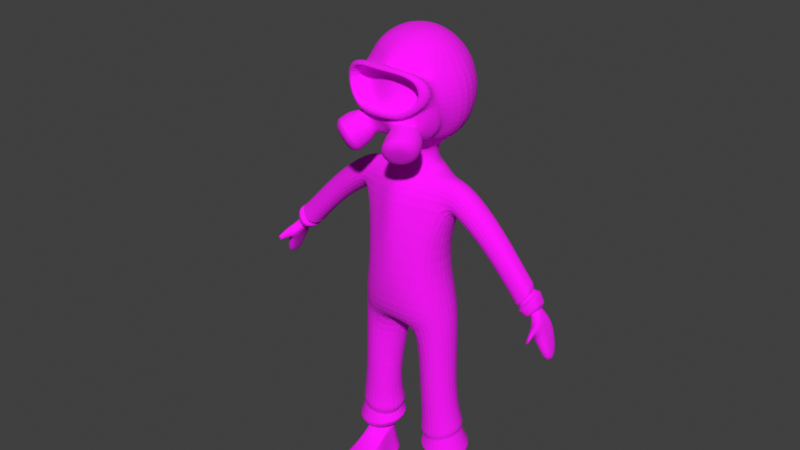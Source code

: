 # Source: Char.blend  (saved by Blender 2.93.21; exported with 4.5.12 LTS)
import bpy
from mathutils import Matrix  # noqa: F401  (used for matrix-valued properties, if any)

bpy.ops.wm.read_factory_settings(use_empty=True)
scene = bpy.context.scene
scene.name = 'Scene'

# ---- collections
col_collection = bpy.data.collections.new('Collection'); scene.collection.children.link(col_collection)

# ---- images (referenced by path relative to the original .blend; pixels are not part of the script)
import os
ASSET_DIR = os.environ.get("B2B_ASSET_DIR", "")  # directory of the original .blend (textures are referenced by path, not embedded)
HERE = os.path.dirname(os.path.abspath(__file__))  # packed textures are extracted next to this script under _unpacked/

def load_image(name, relpath, width, height, colorspace="sRGB"):
    """Load a texture the original file referenced (path relative to the .blend, or extracted next to this script)."""
    p = next((c for c in (os.path.join(HERE, relpath), os.path.join(ASSET_DIR, relpath)) if relpath and os.path.exists(c)), "")
    if p:
        img = bpy.data.images.load(p, check_existing=True)
        img.name = name
    else:  # same state as the original file: an image datablock whose file is absent (Cycles renders it pink)
        img = bpy.data.images.new(name, width, height)
        img.source = "FILE"
        img.filepath = "//" + (relpath or name)
    img.colorspace_settings.name = colorspace
    return img
img_endesga_32_8x_png = load_image('endesga-32-8x.png', 'endesga-32-8x.png', 1024, 1024, 'sRGB')

# ---- materials (node trees are filled in below, after node groups)
mat_base = bpy.data.materials.new('Base')
mat_base.use_transparent_shadow = False

# ---- material node trees
mat_base.use_nodes = True; mat_base.node_tree.nodes.clear()
_N = mat_base.node_tree.nodes; _L = mat_base.node_tree.links
n0 = _N.new('ShaderNodeBsdfPrincipled'); n0.name = 'Principled BSDF'; n0.location = (10, 300)
n0.distribution = 'GGX'
n0.subsurface_method = 'BURLEY'
n0.inputs[2].default_value = 1.0
n0.inputs[3].default_value = 1.45
n0.inputs[27].default_value = (0.0, 0.0, 0.0, 1.0)
n0.inputs[28].default_value = 1.0
n1 = _N.new('ShaderNodeOutputMaterial'); n1.name = 'Material Output'; n1.location = (300, 300)
n2 = _N.new('ShaderNodeTexImage'); n2.name = 'Image Texture'; n2.location = (-280, 280)
n2.image = img_endesga_32_8x_png
_L.new(n0.outputs[0], n1.inputs[0])
_L.new(n2.outputs[0], n0.inputs[0])
n1.is_active_output = True

# ---- world
world_world = bpy.data.worlds.new('World'); scene.world = world_world
world_world.use_nodes = True; world_world.node_tree.nodes.clear()
_N = world_world.node_tree.nodes; _L = world_world.node_tree.links
n0 = _N.new('ShaderNodeOutputWorld'); n0.name = 'World Output'; n0.location = (300, 300)
n1 = _N.new('ShaderNodeBackground'); n1.name = 'Background'; n1.location = (10, 300)
n1.inputs[0].default_value = (0.05088, 0.05088, 0.05088, 1.0)
_L.new(n1.outputs[0], n0.inputs[0])
n0.is_active_output = True
world_world.color = (0.05088, 0.05088, 0.05088)
world_world.use_sun_shadow = False
world_world.sun_shadow_jitter_overblur = 0.0

# ---- meshes
me_cylinder = bpy.data.meshes.new('Cylinder')
me_cylinder.from_pydata([(-0.0369, 0.9046, 3.786), (-0.02456, 0.8595, 5.432), (0.3699, 0.7775, 3.619), (0.2674, 0.8069, 5.663), (0.6793, 0.0, 3.727), (0.5974, 0.0, 5.772), (-0.6765, 0.0, 3.633), (-0.7529, 0.0, 5.652), (-0.3788, 0.7132, 3.72), (-0.4147, 0.704, 5.607), (0.1337, 0.6705, 4.618), (0.5503, 0.4934, 4.661), (0.7202, 0.0, 4.678), (-0.4617, 0.0, 4.555), (-0.2854, 0.4996, 4.575), (0.6179, 0.4505, 3.69), (0.472, 0.2755, 5.759), (0.6354, 0.2827, 4.67), (0.4996, 0.0, 3.404), (0.4679, 0.4262, 3.343), (0.1014, 0.0, 3.254), (0.07012, 0.1133, 3.247), (-0.5252, 0.5017, 3.581), (-0.5999, 0.4144, 5.669), (-0.4437, 0.3288, 4.542), (-0.4089, 0.2485, 3.175), (-0.593, 0.0, 3.256), (-0.01411, 0.9456, 2.065), (0.2739, 0.8689, 2.027), (-0.2558, 0.7673, 2.074), (0.3914, 0.5949, 1.989), (0.2499, 0.33, 1.98), (-0.2691, 0.4683, 2.049), (-0.04406, 0.2737, 2.007), (-0.1047, 0.9823, 0.6584), (0.09333, 0.9295, 0.6324), (-0.2709, 0.8597, 0.665), (0.1463, 0.7421, 0.6097), (0.07682, 0.559, 0.6004), (-0.2801, 0.6541, 0.6472), (-0.1253, 0.5202, 0.6185), (0.8698, 0.901, 0.3448), (0.9981, 0.7048, 0.3784), (0.89, 0.5448, 0.3476), (-0.1737, 1.087, 0.0122), (0.04372, 1.012, 0.0122), (-0.4104, 0.9123, 0.0122), (0.0202, 0.4839, 0.0122), (-0.4235, 0.6194, 0.0122), (-0.2031, 0.4288, 0.0122), (0.945, 1.011, 0.0122), (0.9232, 0.4175, 0.0122), (1.075, 0.7032, 0.01262), (0.5036, 0.922, 0.361), (0.4875, 0.7359, 0.3826), (0.4487, 0.5206, 0.3384), (0.5558, 1.123, 0.0122), (0.5253, 0.3657, 0.0122), (-0.3696, 0.6464, 0.2705), (-0.3597, 0.8699, 0.2818), (-0.2014, 0.5008, 0.2522), (-0.179, 1.003, 0.2776), (0.03633, 0.9458, 0.2611), (0.9462, 0.4851, 0.2575), (0.01838, 0.543, 0.2407), (0.925, 0.9403, 0.2427), (1.045, 0.6926, 0.2805), (0.5215, 1.049, 0.3068), (0.4929, 0.4172, 0.2778), (0.2232, 1.053, 0.7707), (0.3768, 0.7167, 0.7798), (-0.1493, 0.3156, 0.8616), (-0.4329, 0.553, 0.8727), (-0.4261, 0.9219, 0.8452), (-0.1341, 1.144, 0.7998), (0.211, 0.3885, 0.8202), (0.2549, 0.9471, 1.467), (-0.09741, 0.2875, 1.444), (-0.332, 0.8346, 1.519), (0.2283, 0.3499, 1.415), (0.3851, 0.6435, 1.425), (-0.3468, 0.5032, 1.491), (-0.06422, 1.032, 1.509), (0.113, 0.7395, 0.6431), (-0.2293, 0.6739, 0.6737), (-0.09714, 0.9213, 0.6822), (0.05211, 0.8815, 0.6626), (-0.1127, 0.5731, 0.6521), (-0.2224, 0.8289, 0.6871), (0.03967, 0.6023, 0.6385), (0.1088, 0.7407, 0.6104), (-0.2267, 0.6764, 0.6404), (-0.09718, 0.9189, 0.6486), (0.0491, 0.8799, 0.6295), (-0.1124, 0.5776, 0.6192), (-0.2199, 0.8283, 0.6535), (0.03691, 0.6062, 0.6058), (0.4364, 0.6935, 0.9059), (-0.4699, 0.5102, 1.01), (-0.1355, 1.172, 0.9284), (0.2645, 1.07, 0.8958), (-0.1525, 0.2445, 0.9975), (-0.4623, 0.9231, 0.9792), (0.2508, 0.3261, 0.9512), (0.2297, 0.9582, 1.267), (-0.1017, 0.3208, 1.135), (-0.3414, 0.831, 1.294), (0.2152, 0.3914, 1.12), (0.3627, 0.6751, 1.178), (-0.3494, 0.5165, 1.212), (-0.08366, 1.028, 1.318), (0.2644, 0.9776, 1.34), (-0.1356, 0.2313, 1.253), (-0.405, 0.8442, 1.386), (0.2359, 0.3053, 1.228), (0.4139, 0.6374, 1.266), (-0.4208, 0.4711, 1.323), (-0.1001, 1.07, 1.393), (0.32, 0.825, 2.792), (0.4281, 0.5139, 2.64), (-0.3921, 0.4844, 2.784), (-0.3149, 0.7413, 2.865), (-0.02506, 0.9259, 2.892), (0.1635, 0.2259, 2.589), (-0.2193, 0.2616, 2.568), (0.2281, 0.3455, 6.027), (0.3634, 0.0, 6.015), (-0.4252, 0.3455, 6.081), (-0.5605, 0.0, 6.093), (0.1335, 0.6996, 5.997), (-0.2412, 0.686, 5.973), (-0.02649, 0.9301, 5.35), (0.2761, 0.9857, 5.589), (-0.3524, 0.9355, 5.564), (0.1372, 1.025, 5.952), (-0.2512, 0.9943, 5.936), (0.004545, 1.366, 5.077), (0.2347, 1.485, 5.216), (-0.2406, 1.488, 5.239), (0.1324, 1.651, 5.435), (-0.1621, 1.671, 5.455), (0.01482, 2.348, 4.215), (0.1531, 2.41, 4.251), (-0.1235, 2.393, 4.246), (0.09343, 2.507, 4.379), (-0.07777, 2.499, 4.372), (0.07796, 2.548, 3.941), (0.2419, 2.53, 3.972), (-0.2056, 2.567, 3.945), (0.2083, 2.7, 4.133), (-0.1856, 2.674, 4.119), (0.06985, 2.709, 3.535), (0.2, 2.743, 3.567), (-0.09552, 2.709, 3.534), (0.1739, 2.843, 3.616), (-0.06232, 2.83, 3.598), (-0.1258, 2.56, 4.286), (0.1444, 2.575, 4.295), (0.2372, 2.452, 4.132), (0.03123, 2.461, 4.109), (-0.1806, 2.449, 4.155), (0.3796, 2.548, 4.023), (0.3673, 2.657, 4.121), (0.3378, 2.613, 4.237), (0.3296, 2.515, 4.147), (0.4945, 2.595, 4.029), (0.4987, 2.651, 4.067), (0.5178, 2.64, 4.122), (0.506, 2.587, 4.091), (-0.2049, 2.346, 4.249), (-0.132, 2.516, 4.45), (0.01605, 2.272, 4.192), (0.1409, 2.527, 4.458), (0.2359, 2.372, 4.254), (-0.2687, 2.206, 4.384), (0.01228, 2.125, 4.262), (0.1929, 2.468, 4.592), (-0.1558, 2.425, 4.633), (0.2954, 2.276, 4.314), (-0.06481, 2.484, 4.37), (0.1341, 2.407, 4.265), (-0.1042, 2.392, 4.261), (0.01504, 2.353, 4.234), (0.08269, 2.49, 4.375), (-0.1851, 2.155, 4.484), (0.007149, 2.104, 4.366), (0.1437, 2.366, 4.585), (-0.09661, 2.328, 4.645), (0.2031, 2.228, 4.383), (-0.2414, 2.054, 4.559), (0.006765, 2.01, 4.374), (0.1771, 2.374, 4.661), (-0.1276, 2.279, 4.764), (0.2517, 2.2, 4.383), (-0.2214, 2.018, 4.615), (0.007038, 1.97, 4.446), (0.1601, 2.298, 4.718), (-0.1203, 2.233, 4.807), (0.2314, 2.139, 4.467), (0.1064, 0.271, 6.128), (0.2041, 0.0, 6.12), (-0.3653, 0.271, 6.168), (-0.463, 0.0, 6.176), (0.0493, 0.2393, 6.454), (0.1262, 0.0, 6.451), (-0.3222, 0.2393, 6.468), (-0.3991, 0.0, 6.471), (-0.00934, 0.6962, 6.069), (-0.07833, 1.043, 5.989), (-0.01327, 1.679, 5.457), (0.008999, 2.504, 4.373), (0.01426, 2.684, 4.121), (0.0572, 2.848, 3.615), (0.01124, 2.567, 4.287), (0.006314, 2.523, 4.451), (0.02113, 2.447, 4.612), (0.009944, 2.488, 4.371), (0.02514, 2.351, 4.614), (0.027, 2.327, 4.712), (0.0223, 2.259, 4.76), (-0.09856, 0.4813, 6.054), (-0.1294, 0.369, 6.148), (-0.1364, 0.3164, 6.461), (-0.1246, 0.3954, 8.281), (-0.1246, 0.7198, 8.064), (-0.1246, 0.9366, 7.74), (-0.1246, 1.013, 7.357), (-0.1246, 0.9366, 6.974), (-0.1246, 0.7198, 6.65), (0.146, 0.2833, 8.281), (0.3754, 0.5127, 8.064), (0.4757, 0.6825, 7.755), (0.4798, 0.792, 7.418), (0.4787, 0.6744, 6.988), (0.3278, 0.5271, 6.665), (0.2581, 0.0, 8.281), (0.5825, 0.0, 8.064), (0.6866, 0.0, 7.892), (0.891, 0.0, 7.154), (0.4556, 0.0, 6.619), (-0.1246, 0.0, 8.357), (-0.5073, 0.0, 8.281), (-0.8317, 0.0, 8.064), (-1.048, 0.0, 7.74), (-1.125, 0.0, 7.357), (-1.045, 0.0, 6.959), (-0.8317, 0.0, 6.65), (-0.3952, 0.2833, 8.281), (-0.6246, 0.5127, 8.064), (-0.7779, 0.666, 7.74), (-0.8317, 0.7198, 7.357), (-0.7779, 0.666, 6.974), (-0.6246, 0.5127, 6.65), (0.5804, 0.5873, 7.736), (0.6104, 0.6356, 7.424), (0.7047, 0.0, 7.816), (0.8712, 0.0, 7.197), (0.4871, 0.6158, 7.711), (0.5298, 0.6586, 7.407), (0.6823, 0.0, 7.754), (0.8074, 0.0, 7.19), (0.4744, 0.4722, 7.616), (0.5024, 0.5001, 7.417), (0.6024, 0.0, 7.692), (0.6915, 0.0, 7.241), (0.7795, 0.3953, 7.139), (0.6435, 0.2938, 7.86), (0.4818, 0.2539, 8.064), (0.2036, 0.1423, 8.281), (0.7828, 0.358, 7.198), (0.6642, 0.2955, 7.797), (0.6967, 0.3809, 7.187), (0.5817, 0.2744, 7.782), (0.6185, 0.3084, 7.243), (0.5339, 0.2178, 7.674), (0.829, 0.0, 7.116), (0.4328, 0.4832, 6.728), (0.5506, 0.6009, 6.977), (0.5759, 0.6401, 7.248), (0.592, 0.0, 6.728), (0.7433, 0.393, 7.103), (0.8149, 0.2781, 7.063), (0.5392, 0.365, 6.721), (0.5157, 0.5243, 6.839), (0.6037, 0.5641, 7.013), (0.6565, 0.2063, 6.749), (0.7368, 0.4545, 7.113), (0.7792, 0.1676, 6.901), (0.7126, 0.0, 6.915), (0.9397, 0.3091, 7.067), (0.5681, 0.4297, 6.561), (0.5437, 0.6676, 6.715), (0.6655, 0.7304, 6.965), (0.7203, 0.1959, 6.617), (0.8417, 0.5709, 7.121), (0.8857, 0.1422, 6.843), (1.176, 0.387, 6.947), (0.7755, 0.512, 6.464), (0.7394, 0.7362, 6.636), (0.8662, 0.7914, 6.885), (0.9473, 0.2876, 6.499), (1.06, 0.636, 7.023), (1.125, 0.232, 6.714), (1.186, 0.4696, 6.814), (0.9195, 0.5529, 6.492), (0.8954, 0.7024, 6.606), (0.98, 0.7392, 6.772), (1.034, 0.4033, 6.515), (1.109, 0.6356, 6.865), (1.153, 0.3662, 6.658), (0.7565, 0.3855, 7.096), (0.819, 0.1197, 7.102), (0.5501, 0.5266, 6.898), (0.614, 0.5672, 7.135), (0.5007, 0.3888, 6.713), (0.62, 0.08495, 6.75), (0.7301, 0.08742, 6.918), (0.2134, 0.7897, 6.982), (0.6246, 0.7771, 7.827), (0.597, 0.8503, 7.475), (0.8289, 0.4821, 7.132), (0.7292, 0.3974, 7.938), (0.7688, 0.0, 7.931), (0.779, 0.6288, 7.746), (0.7517, 0.6755, 7.49), (0.8788, 0.426, 7.253), (0.8425, 0.4054, 7.848), (0.8753, 0.0, 7.841), (0.9652, 0.0, 7.252), (0.9585, 0.0, 7.147), (0.3872, 0.6417, 7.698), (0.2641, 0.4941, 6.699), (0.4205, 0.6151, 7.717), (0.5685, 0.266, 7.81), (0.2731, 0.4643, 6.687), (0.1671, 0.7316, 6.99), (0.4018, 0.7358, 7.387), (0.3883, 0.0, 6.649), (-0.2293, 0.6739, 0.6737), (-0.09714, 0.9213, 0.6822), (-0.1127, 0.5731, 0.6521), (-0.2224, 0.8289, 0.6871), (0.2419, 2.53, 3.972), (0.3796, 2.548, 4.023), (0.4945, 2.595, 4.029), (0.4987, 2.651, 4.067), (0.5178, 2.64, 4.122), (0.506, 2.587, 4.091), (0.3701, 0.6769, 1.151), (-0.3615, 0.5158, 1.192), (-0.08887, 1.042, 1.279), (0.2332, 0.9694, 1.229), (-0.1068, 0.3132, 1.121), (-0.3535, 0.8402, 1.262), (0.2188, 0.3849, 1.103), (0.43, 0.6919, 0.9296), (-0.4594, 0.5107, 1.028), (-0.131, 1.16, 0.9623), (0.2615, 1.06, 0.928), (-0.1481, 0.2511, 1.009), (-0.4518, 0.9151, 1.007), (0.2477, 0.3317, 0.9658), (-0.09959, 2.323, 4.656), (0.2078, 2.225, 4.383), (-0.1905, 2.146, 4.492), (0.007112, 2.095, 4.367), (0.1469, 2.366, 4.592), (0.02532, 2.349, 4.624), (-0.2268, 2.08, 4.54), (0.006865, 2.035, 4.372), (0.1684, 2.372, 4.642), (-0.1196, 2.292, 4.733), (0.2391, 2.207, 4.383), (0.02651, 2.333, 4.687), (-0.1406, 2.4, 4.636), (0.2718, 2.263, 4.331), (-0.2473, 2.193, 4.41), (0.01097, 2.119, 4.289), (0.1803, 2.442, 4.59), (0.02216, 2.422, 4.613), (-0.136, 2.5, 4.481), (0.2461, 2.356, 4.264), (-0.2158, 2.322, 4.272), (0.0154, 2.247, 4.204), (0.1498, 2.517, 4.481), (0.008848, 2.51, 4.479), (0.7654, 0.7306, 6.631), (0.8852, 0.7827, 6.866), (1.178, 0.4008, 6.925), (1.13, 0.2543, 6.705), (0.7995, 0.5188, 6.469), (0.9617, 0.3068, 6.502), (1.069, 0.6359, 6.997), (-0.2918, 0.6531, 0.5977), (-0.1353, 0.5177, 0.5704), (0.8974, 0.5369, 0.3358), (-0.2826, 0.8611, 0.6146), (-0.1145, 0.985, 0.6083), (0.08584, 0.9317, 0.5836), (0.06914, 0.5569, 0.5532), (0.8771, 0.9062, 0.3314), (1.004, 0.7032, 0.3656), (0.506, 0.9387, 0.3539), (0.4545, 0.507, 0.3305), (-0.3947, 0.8992, 0.09543), (-0.1754, 1.061, 0.09414), (0.04144, 0.9914, 0.08904), (0.01964, 0.5022, 0.08276), (0.9388, 0.9892, 0.08336), (1.066, 0.6999, 0.09534), (0.5452, 1.1, 0.1032), (0.5153, 0.3816, 0.0942), (-0.4068, 0.6277, 0.09195), (-0.2025, 0.451, 0.08631), (0.9303, 0.4384, 0.08793), (0.05181, 0.8813, 0.6593), (-0.1126, 0.5735, 0.6488), (-0.2221, 0.8288, 0.6838), (0.03939, 0.6026, 0.6352), (0.1126, 0.7396, 0.6399), (-0.229, 0.6742, 0.6704), (-0.09715, 0.921, 0.6788), (0.07373, 0.9032, 0.6762), (-0.1173, 0.5405, 0.6786), (-0.2481, 0.8406, 0.7071), (0.06132, 0.5752, 0.6614), (0.1463, 0.7366, 0.6604), (-0.255, 0.6586, 0.6989), (-0.1018, 0.9495, 0.697), (0.1362, 0.7417, 0.6099), (-0.2656, 0.6601, 0.6454), (-0.1027, 0.9652, 0.6558), (0.08138, 0.9161, 0.6316), (-0.1218, 0.5357, 0.6187), (-0.2571, 0.8512, 0.6619), (0.06603, 0.5717, 0.6019)], [(341, 338), (339, 341), (338, 340), (343, 342), (343, 344)], [(10, 1, 3, 11), (17, 16, 5, 12), (22, 24, 14, 8), (24, 23, 9, 14), (14, 9, 1, 10), (8, 14, 10, 0), (15, 17, 12, 4), (0, 10, 11, 2), (2, 11, 17, 15), (11, 3, 16, 17), (15, 4, 18, 19), (19, 18, 20, 21), (13, 7, 23, 24), (6, 13, 24, 22), (25, 26, 6, 22), (21, 20, 26, 25), (15, 19, 2), (118, 119, 30, 28), (120, 121, 29, 32), (122, 118, 28, 27), (121, 122, 27, 29), (119, 123, 31, 30), (123, 124, 33, 31), (124, 120, 32, 33), (432, 429, 37, 35), (433, 430, 39, 40), (434, 431, 34, 36), (431, 432, 35, 34), (435, 433, 40, 38), (429, 435, 38, 37), (430, 434, 36, 39), (53, 54, 42, 41), (54, 55, 43, 42), (412, 404, 46, 48), (413, 412, 48, 49), (404, 405, 44, 46), (405, 406, 45, 44), (411, 407, 47, 57), (410, 408, 50, 56), (407, 413, 49, 47), (409, 414, 51, 52), (409, 52, 50, 408), (406, 410, 56, 45), (414, 411, 57, 51), (37, 38, 55, 54), (35, 37, 54, 53), (395, 403, 68, 63), (398, 402, 67, 62), (401, 66, 65, 400), (401, 395, 63, 66), (399, 394, 60, 64), (402, 400, 65, 67), (403, 399, 64, 68), (397, 398, 62, 61), (396, 397, 61, 59), (394, 393, 58, 60), (393, 396, 59, 58), (45, 56, 50, 52, 51, 57, 47, 49, 48, 46, 44), (98, 102, 73, 72), (97, 103, 75, 70), (103, 101, 71, 75), (99, 100, 69, 74), (102, 99, 74, 73), (101, 98, 72, 71), (100, 97, 70, 69), (28, 30, 80, 76), (33, 32, 81, 77), (29, 27, 82, 78), (27, 28, 76, 82), (31, 33, 77, 79), (30, 31, 79, 80), (32, 29, 78, 81), (427, 424, 88, 84), (426, 425, 89, 83), (425, 423, 87, 89), (428, 422, 86, 85), (424, 428, 85, 88), (423, 427, 84, 87), (422, 426, 83, 86), (420, 417, 95, 91), (419, 418, 96, 90), (418, 416, 94, 96), (421, 415, 93, 92), (417, 421, 92, 95), (416, 420, 91, 94), (415, 419, 90, 93), (358, 355, 97, 100), (359, 356, 98, 101), (360, 357, 99, 102), (357, 358, 100, 99), (361, 359, 101, 103), (355, 361, 103, 97), (356, 360, 102, 98), (116, 113, 106, 109), (115, 114, 107, 108), (114, 112, 105, 107), (117, 111, 104, 110), (113, 117, 110, 106), (112, 116, 109, 105), (111, 115, 108, 104), (76, 80, 115, 111), (77, 81, 116, 112), (78, 82, 117, 113), (82, 76, 111, 117), (79, 77, 112, 114), (80, 79, 114, 115), (81, 78, 113, 116), (25, 22, 120, 124), (21, 25, 124, 123), (19, 21, 123, 119), (8, 0, 122, 121), (0, 2, 118, 122), (22, 8, 121, 120), (2, 19, 119, 118), (125, 126, 5, 16), (23, 7, 128, 127), (3, 129, 125, 16), (9, 23, 127, 130), (9, 130, 135, 133), (129, 3, 132, 134), (3, 1, 131, 132), (1, 9, 133, 131), (133, 135, 140, 138), (131, 133, 138, 136), (134, 132, 137, 139), (132, 131, 136, 137), (181, 179, 145, 143), (182, 181, 143, 141), (183, 180, 142, 144), (180, 182, 141, 142), (207, 208, 135, 130), (208, 134, 139, 209), (216, 183, 144, 210), (213, 157, 149, 211), (158, 159, 146, 147), (160, 156, 150, 148), (159, 160, 148, 146), (149, 157, 163, 162), (211, 149, 154, 212), (149, 147, 152, 154), (147, 146, 151, 152), (148, 150, 155, 153), (146, 148, 153, 151), (152, 151, 153, 155, 212, 154), (144, 142, 158, 157), (141, 143, 160, 159), (143, 145, 156, 160), (142, 141, 159, 158), (210, 144, 157, 213), (164, 161, 165, 168), (147, 149, 162, 161), (158, 147, 161, 164), (157, 158, 164, 163), (161, 162, 166, 165), (163, 164, 168, 167), (162, 163, 167, 166), (385, 384, 172, 214), (381, 383, 171, 173), (384, 381, 173, 172), (383, 382, 169, 171), (382, 380, 170, 169), (376, 374, 177, 174), (377, 376, 174, 175), (378, 375, 178, 176), (375, 377, 175, 178), (379, 378, 176, 215), (214, 172, 183, 216), (173, 171, 182, 180), (172, 173, 180, 183), (171, 169, 181, 182), (169, 170, 179, 181), (367, 366, 186, 217), (363, 365, 185, 188), (366, 363, 188, 186), (365, 364, 184, 185), (364, 362, 187, 184), (194, 197, 192, 189), (195, 194, 189, 190), (196, 198, 193, 191), (198, 195, 190, 193), (219, 196, 191, 218), (209, 139, 196, 219), (137, 136, 195, 198), (139, 137, 198, 196), (136, 138, 194, 195), (138, 140, 197, 194), (207, 220, 125, 129), (220, 127, 201, 221), (127, 128, 202, 201), (126, 125, 199, 200), (221, 201, 205, 222), (201, 202, 206, 205), (200, 199, 203, 204), (199, 221, 222, 203), (125, 220, 221, 199), (130, 127, 220, 207), (140, 209, 219, 197), (197, 219, 218, 192), (362, 367, 217, 187), (170, 214, 216, 179), (374, 379, 215, 177), (380, 385, 214, 170), (145, 210, 213, 156), (150, 211, 212, 155), (156, 213, 211, 150), (179, 216, 210, 145), (135, 208, 209, 140), (129, 134, 208, 207), (225, 224, 230, 332, 330), (223, 240, 229), (228, 227, 335, 331), (226, 225, 330, 336), (224, 223, 229, 230), (222, 228, 331, 334, 203), (227, 226, 336, 335), (267, 268, 235, 236), (203, 334, 337, 204), (237, 333, 267, 236), (229, 240, 235, 268), (206, 246, 252, 205), (245, 244, 250, 251), (243, 242, 248, 249), (241, 240, 247), (246, 245, 251, 252), (244, 243, 249, 250), (242, 241, 247, 248), (249, 248, 224, 225), (247, 240, 223), (252, 251, 227, 228), (250, 249, 225, 226), (248, 247, 223, 224), (205, 252, 228, 222), (251, 250, 226, 227), (266, 237, 322, 321), (255, 270, 326, 327), (265, 232, 319, 320), (270, 255, 259, 272), (269, 254, 258, 271), (254, 253, 257, 258), (272, 259, 263, 274), (271, 258, 262, 273), (258, 257, 261, 262), (274, 263, 264, 273), (261, 274, 273, 262), (260, 271, 273, 264), (257, 272, 274, 261), (256, 269, 271, 260), (253, 270, 272, 257), (254, 269, 325, 324), (270, 253, 323, 326), (231, 332, 333, 266), (230, 229, 268, 267), (239, 234, 276, 279), (234, 233, 277, 276), (265, 238, 275, 280), (233, 232, 278, 277), (232, 265, 280, 278), (310, 311, 281, 286), (312, 313, 284, 283), (314, 312, 283, 282), (315, 314, 282, 285), (313, 310, 286, 284), (311, 316, 287, 281), (315, 285, 287, 316), (282, 283, 291, 290), (285, 282, 290, 293), (287, 285, 293, 295), (284, 286, 294, 292), (286, 281, 289, 294), (281, 287, 295, 289), (283, 284, 292, 291), (290, 291, 298, 297), (293, 290, 297, 300), (292, 294, 301, 299), (295, 293, 300, 302), (294, 289, 296, 301), (291, 292, 299, 298), (289, 295, 302, 296), (386, 387, 306, 305), (388, 389, 309, 303), (390, 386, 305, 304), (391, 390, 304, 307), (387, 392, 308, 306), (389, 391, 307, 309), (392, 388, 303, 308), (306, 308, 303, 309, 307, 304, 305), (279, 315, 316, 288), (275, 288, 316, 311), (278, 280, 310, 313), (279, 276, 314, 315), (276, 277, 312, 314), (277, 278, 313, 312), (280, 275, 311, 310), (234, 317, 233), (317, 232, 233), (321, 322, 327, 326), (320, 319, 324, 325), (319, 318, 323, 324), (329, 320, 325, 328), (318, 321, 326, 323), (238, 265, 320, 329), (232, 231, 318, 319), (269, 256, 328, 325), (253, 254, 324, 323), (231, 266, 321, 318), (333, 332, 230, 267), (334, 331, 234), (337, 334, 234, 239), (331, 335, 317, 234), (335, 336, 232, 317), (336, 330, 231, 232), (330, 332, 231), (266, 333, 237), (346, 347, 344, 345), (109, 106, 353, 349), (108, 107, 354, 348), (107, 105, 352, 354), (110, 104, 351, 350), (106, 110, 350, 353), (105, 109, 349, 352), (104, 108, 348, 351), (349, 353, 360, 356), (348, 354, 361, 355), (354, 352, 359, 361), (350, 351, 358, 357), (353, 350, 357, 360), (352, 349, 356, 359), (351, 348, 355, 358), (371, 373, 367, 362), (368, 371, 362, 364), (369, 368, 364, 365), (370, 372, 363, 366), (372, 369, 365, 363), (373, 370, 366, 367), (218, 191, 370, 373), (193, 190, 369, 372), (191, 193, 372, 370), (190, 189, 368, 369), (189, 192, 371, 368), (192, 218, 373, 371), (187, 217, 379, 374), (217, 186, 378, 379), (188, 185, 377, 375), (186, 188, 375, 378), (185, 184, 376, 377), (184, 187, 374, 376), (177, 215, 385, 380), (174, 177, 380, 382), (175, 174, 382, 383), (176, 178, 381, 384), (178, 175, 383, 381), (215, 176, 384, 385), (301, 296, 388, 392), (302, 300, 391, 389), (299, 301, 392, 387), (300, 297, 390, 391), (297, 298, 386, 390), (296, 302, 389, 388), (298, 299, 387, 386), (39, 36, 396, 393), (40, 39, 393, 394), (36, 34, 397, 396), (34, 35, 398, 397), (55, 38, 399, 403), (53, 41, 400, 402), (38, 40, 394, 399), (42, 43, 395, 401), (42, 401, 400, 41), (35, 53, 402, 398), (43, 55, 403, 395), (63, 68, 411, 414), (62, 67, 410, 406), (66, 409, 408, 65), (66, 63, 414, 409), (64, 60, 413, 407), (67, 65, 408, 410), (68, 64, 407, 411), (61, 62, 406, 405), (59, 61, 405, 404), (60, 58, 412, 413), (58, 59, 404, 412), (86, 83, 419, 415), (87, 84, 420, 416), (88, 85, 421, 417), (85, 86, 415, 421), (89, 87, 416, 418), (83, 89, 418, 419), (84, 88, 417, 420), (69, 70, 426, 422), (71, 72, 427, 423), (73, 74, 428, 424), (74, 69, 422, 428), (75, 71, 423, 425), (70, 75, 425, 426), (72, 73, 424, 427), (91, 95, 434, 430), (90, 96, 435, 429), (96, 94, 433, 435), (92, 93, 432, 431), (95, 92, 431, 434), (94, 91, 430, 433), (93, 90, 429, 432)])
_uv = me_cylinder.uv_layers.new(name='UVMap')
_uv.uv.foreach_set('vector', [0.3551, 0.4988, 0.3561, 0.5032, 0.3558, 0.5044, 0.3541, 0.4991, 0.353, 0.4991, 0.353, 0.5049, 0.3515, 0.505, 0.3515, 0.4992, 0.3542, 0.4934, 0.3533, 0.4984, 0.3542, 0.4986, 0.3553, 0.4941, 0.3533, 0.4984, 0.3537, 0.5044, 0.3552, 0.5041, 0.3542, 0.4986, 0.3542, 0.4986, 0.3552, 0.5041, 0.3561, 0.5032, 0.3551, 0.4988, 0.3553, 0.4941, 0.3542, 0.4986, 0.3551, 0.4988, 0.3563, 0.4944, 0.3539, 0.4939, 0.353, 0.4991, 0.3515, 0.4992, 0.3515, 0.4941, 0.3563, 0.4944, 0.3551, 0.4988, 0.3541, 0.4991, 0.3556, 0.4936, 0.3556, 0.4936, 0.3541, 0.4991, 0.353, 0.4991, 0.3539, 0.4939, 0.3541, 0.4991, 0.3558, 0.5044, 0.353, 0.5049, 0.353, 0.4991, 0.3539, 0.4939, 0.3515, 0.4941, 0.3515, 0.4924, 0.3538, 0.4921, 0.3538, 0.4921, 0.3515, 0.4924, 0.3515, 0.4916, 0.3521, 0.4916, 0.3515, 0.4985, 0.3515, 0.5043, 0.3537, 0.5044, 0.3533, 0.4984, 0.3515, 0.4936, 0.3515, 0.4985, 0.3533, 0.4984, 0.3542, 0.4934, 0.3528, 0.4912, 0.3515, 0.4916, 0.3515, 0.4936, 0.3542, 0.4934, 0.3521, 0.4916, 0.3515, 0.4916, 0.3515, 0.4916, 0.3528, 0.4912, 0.3539, 0.4939, 0.3538, 0.4921, 0.3556, 0.4936, 0.3559, 0.4892, 0.3542, 0.4884, 0.3547, 0.4849, 0.3561, 0.4851, 0.3541, 0.4891, 0.3554, 0.4896, 0.3556, 0.4854, 0.354, 0.4852, 0.3564, 0.4897, 0.3559, 0.4892, 0.3561, 0.4851, 0.3565, 0.4853, 0.3554, 0.4896, 0.3564, 0.4897, 0.3565, 0.4853, 0.3556, 0.4854, 0.3542, 0.4884, 0.3527, 0.4881, 0.3533, 0.4849, 0.3547, 0.4849, 0.3527, 0.4881, 0.3529, 0.488, 0.353, 0.485, 0.3533, 0.4849, 0.3529, 0.488, 0.3541, 0.4891, 0.354, 0.4852, 0.353, 0.485, 0.2049, 0.5959, 0.204, 0.5957, 0.204, 0.5957, 0.205, 0.5959, 0.2029, 0.5958, 0.2035, 0.5959, 0.2035, 0.5959, 0.2028, 0.5958, 0.2045, 0.596, 0.2051, 0.596, 0.2052, 0.596, 0.2046, 0.596, 0.2051, 0.596, 0.2049, 0.5959, 0.205, 0.5959, 0.2052, 0.596, 0.2031, 0.5957, 0.2029, 0.5958, 0.2028, 0.5958, 0.203, 0.5957, 0.204, 0.5957, 0.2031, 0.5957, 0.203, 0.5957, 0.204, 0.5957, 0.2035, 0.5959, 0.2045, 0.596, 0.2046, 0.596, 0.2035, 0.5959, 0.2049, 0.5944, 0.2039, 0.5945, 0.2038, 0.5945, 0.2048, 0.5943, 0.2039, 0.5945, 0.2028, 0.5943, 0.2029, 0.5944, 0.2038, 0.5945, 0.2034, 0.593, 0.2048, 0.593, 0.2049, 0.5926, 0.2033, 0.5926, 0.2024, 0.593, 0.2034, 0.593, 0.2033, 0.5926, 0.2023, 0.5926, 0.2048, 0.593, 0.2057, 0.593, 0.2058, 0.5926, 0.2049, 0.5926, 0.2057, 0.593, 0.2053, 0.593, 0.2054, 0.5926, 0.2058, 0.5926, 0.2021, 0.593, 0.2027, 0.593, 0.2026, 0.5926, 0.202, 0.5926, 0.2059, 0.5931, 0.2053, 0.593, 0.2054, 0.5926, 0.206, 0.5926, 0.2027, 0.593, 0.2024, 0.593, 0.2023, 0.5926, 0.2026, 0.5926, 0.2037, 0.593, 0.2024, 0.593, 0.2022, 0.5926, 0.2038, 0.5926, 0.2037, 0.593, 0.2038, 0.5926, 0.2054, 0.5926, 0.2053, 0.593, 0.2053, 0.593, 0.2059, 0.5931, 0.206, 0.5926, 0.2054, 0.5926, 0.2024, 0.593, 0.2021, 0.593, 0.202, 0.5926, 0.2022, 0.5926, 0.204, 0.5957, 0.203, 0.5957, 0.2028, 0.5943, 0.2039, 0.5945, 0.205, 0.5959, 0.204, 0.5957, 0.2039, 0.5945, 0.2049, 0.5944, 0.2029, 0.5943, 0.2027, 0.5943, 0.2022, 0.594, 0.2026, 0.5939, 0.205, 0.5956, 0.205, 0.5944, 0.2056, 0.5941, 0.205, 0.5939, 0.2038, 0.5944, 0.2037, 0.594, 0.205, 0.5938, 0.2048, 0.5943, 0.2038, 0.5944, 0.2029, 0.5943, 0.2026, 0.5939, 0.2037, 0.594, 0.203, 0.5954, 0.2028, 0.5955, 0.2027, 0.5938, 0.2029, 0.5938, 0.205, 0.5944, 0.2048, 0.5943, 0.205, 0.5938, 0.2056, 0.5941, 0.2027, 0.5943, 0.203, 0.5954, 0.2029, 0.5938, 0.2022, 0.594, 0.2053, 0.5957, 0.205, 0.5956, 0.205, 0.5939, 0.2053, 0.594, 0.2046, 0.5958, 0.2053, 0.5957, 0.2053, 0.594, 0.2046, 0.594, 0.2028, 0.5955, 0.2035, 0.5957, 0.2035, 0.5939, 0.2027, 0.5938, 0.2035, 0.5957, 0.2046, 0.5958, 0.2046, 0.594, 0.2035, 0.5939, 0.2054, 0.5926, 0.206, 0.5926, 0.2054, 0.5926, 0.2038, 0.5926, 0.2022, 0.5926, 0.202, 0.5926, 0.2026, 0.5926, 0.2023, 0.5926, 0.2033, 0.5926, 0.2049, 0.5926, 0.2058, 0.5926, 0.3542, 0.4797, 0.3564, 0.4796, 0.3564, 0.4789, 0.3544, 0.479, 0.3552, 0.4792, 0.3532, 0.4794, 0.3536, 0.4787, 0.3553, 0.4785, 0.3532, 0.4794, 0.3528, 0.4797, 0.3532, 0.479, 0.3536, 0.4787, 0.3577, 0.4793, 0.3572, 0.4791, 0.3571, 0.4785, 0.3576, 0.4786, 0.3564, 0.4796, 0.3577, 0.4793, 0.3576, 0.4786, 0.3564, 0.4789, 0.3528, 0.4797, 0.3542, 0.4797, 0.3544, 0.479, 0.3532, 0.479, 0.3572, 0.4791, 0.3552, 0.4792, 0.3553, 0.4785, 0.3571, 0.4785, 0.3561, 0.4851, 0.3547, 0.4849, 0.3549, 0.4819, 0.3565, 0.4822, 0.353, 0.485, 0.354, 0.4852, 0.3542, 0.4823, 0.353, 0.482, 0.3556, 0.4854, 0.3565, 0.4853, 0.357, 0.4824, 0.3559, 0.4824, 0.3565, 0.4853, 0.3561, 0.4851, 0.3565, 0.4822, 0.357, 0.4824, 0.3533, 0.4849, 0.353, 0.485, 0.353, 0.482, 0.3534, 0.4819, 0.3547, 0.4849, 0.3533, 0.4849, 0.3534, 0.4819, 0.3549, 0.4819, 0.354, 0.4852, 0.3556, 0.4854, 0.3559, 0.4824, 0.3542, 0.4823, 0.355, 0.4781, 0.356, 0.4781, 0.3559, 0.478, 0.3551, 0.478, 0.3554, 0.4779, 0.3546, 0.4779, 0.3547, 0.4778, 0.3554, 0.4778, 0.3546, 0.4779, 0.3544, 0.478, 0.3545, 0.4778, 0.3547, 0.4778, 0.3565, 0.4781, 0.3563, 0.478, 0.3562, 0.4779, 0.3564, 0.478, 0.356, 0.4781, 0.3565, 0.4781, 0.3564, 0.478, 0.3559, 0.478, 0.3544, 0.478, 0.355, 0.4781, 0.3551, 0.478, 0.3545, 0.4778, 0.3563, 0.478, 0.3554, 0.4779, 0.3554, 0.4778, 0.3562, 0.4779, 0.8904, 0.7878, 0.8912, 0.7878, 0.8912, 0.7877, 0.8904, 0.7876, 0.8908, 0.7876, 0.89, 0.7876, 0.8901, 0.7874, 0.8908, 0.7874, 0.89, 0.7876, 0.8899, 0.7876, 0.8899, 0.7875, 0.8901, 0.7874, 0.8917, 0.7878, 0.8915, 0.7877, 0.8915, 0.7875, 0.8917, 0.7876, 0.8912, 0.7878, 0.8917, 0.7878, 0.8917, 0.7876, 0.8912, 0.7877, 0.8899, 0.7876, 0.8904, 0.7878, 0.8904, 0.7876, 0.8899, 0.7875, 0.8915, 0.7877, 0.8908, 0.7876, 0.8908, 0.7874, 0.8915, 0.7875, 0.3571, 0.4793, 0.3552, 0.4793, 0.3552, 0.4792, 0.3572, 0.4791, 0.3528, 0.4797, 0.3542, 0.4798, 0.3542, 0.4797, 0.3528, 0.4797, 0.3564, 0.4797, 0.3576, 0.4795, 0.3577, 0.4793, 0.3564, 0.4796, 0.3576, 0.4795, 0.3571, 0.4793, 0.3572, 0.4791, 0.3577, 0.4793, 0.3533, 0.4795, 0.3528, 0.4797, 0.3528, 0.4797, 0.3532, 0.4794, 0.3552, 0.4793, 0.3533, 0.4795, 0.3532, 0.4794, 0.3552, 0.4792, 0.3542, 0.4798, 0.3564, 0.4797, 0.3564, 0.4796, 0.3542, 0.4797, 0.354, 0.4814, 0.356, 0.4817, 0.3559, 0.4812, 0.3542, 0.4808, 0.3549, 0.4811, 0.3531, 0.4809, 0.3536, 0.4803, 0.3551, 0.4806, 0.3531, 0.4809, 0.3527, 0.481, 0.3532, 0.4804, 0.3536, 0.4803, 0.3572, 0.4818, 0.3567, 0.4815, 0.3566, 0.4811, 0.3569, 0.4814, 0.356, 0.4817, 0.3572, 0.4818, 0.3569, 0.4814, 0.3559, 0.4812, 0.3527, 0.481, 0.354, 0.4814, 0.3542, 0.4808, 0.3532, 0.4804, 0.3567, 0.4815, 0.3549, 0.4811, 0.3551, 0.4806, 0.3566, 0.4811, 0.3565, 0.4822, 0.3549, 0.4819, 0.3549, 0.4811, 0.3567, 0.4815, 0.353, 0.482, 0.3542, 0.4823, 0.354, 0.4814, 0.3527, 0.481, 0.3559, 0.4824, 0.357, 0.4824, 0.3572, 0.4818, 0.356, 0.4817, 0.357, 0.4824, 0.3565, 0.4822, 0.3567, 0.4815, 0.3572, 0.4818, 0.3534, 0.4819, 0.353, 0.482, 0.3527, 0.481, 0.3531, 0.4809, 0.3549, 0.4819, 0.3534, 0.4819, 0.3531, 0.4809, 0.3549, 0.4811, 0.3542, 0.4823, 0.3559, 0.4824, 0.356, 0.4817, 0.354, 0.4814, 0.3528, 0.4912, 0.3542, 0.4934, 0.3541, 0.4891, 0.3529, 0.488, 0.3521, 0.4916, 0.3528, 0.4912, 0.3529, 0.488, 0.3527, 0.4881, 0.3538, 0.4921, 0.3521, 0.4916, 0.3527, 0.4881, 0.3542, 0.4884, 0.3553, 0.4941, 0.3563, 0.4944, 0.3564, 0.4897, 0.3554, 0.4896, 0.3563, 0.4944, 0.3556, 0.4936, 0.3559, 0.4892, 0.3564, 0.4897, 0.3542, 0.4934, 0.3553, 0.4941, 0.3554, 0.4896, 0.3541, 0.4891, 0.3556, 0.4936, 0.3538, 0.4921, 0.3542, 0.4884, 0.3559, 0.4892, 0.3533, 0.5063, 0.3515, 0.5062, 0.3515, 0.505, 0.353, 0.5049, 0.3537, 0.5044, 0.3515, 0.5043, 0.3515, 0.5066, 0.3533, 0.5066, 0.3558, 0.5044, 0.3552, 0.5061, 0.3533, 0.5063, 0.353, 0.5049, 0.3552, 0.5041, 0.3537, 0.5044, 0.3533, 0.5066, 0.3551, 0.506, 0.3552, 0.5041, 0.3551, 0.506, 0.3568, 0.5058, 0.3565, 0.5038, 0.3552, 0.5061, 0.3558, 0.5044, 0.3567, 0.504, 0.3569, 0.5059, 0.3558, 0.5044, 0.3561, 0.5032, 0.3564, 0.5027, 0.3567, 0.504, 0.3561, 0.5032, 0.3552, 0.5041, 0.3565, 0.5038, 0.3564, 0.5027, 0.3565, 0.5038, 0.3568, 0.5058, 0.3604, 0.5033, 0.3594, 0.5021, 0.3564, 0.5027, 0.3565, 0.5038, 0.3594, 0.5021, 0.3587, 0.5013, 0.3569, 0.5059, 0.3567, 0.504, 0.3594, 0.502, 0.3603, 0.5032, 0.3567, 0.504, 0.3564, 0.5027, 0.3587, 0.5013, 0.3594, 0.502, 0.7636, 0.5282, 0.7641, 0.5288, 0.7642, 0.5288, 0.7636, 0.5281, 0.7634, 0.5281, 0.7636, 0.5282, 0.7636, 0.5281, 0.7634, 0.528, 0.7641, 0.5288, 0.7637, 0.5282, 0.7637, 0.5281, 0.7642, 0.5288, 0.7637, 0.5282, 0.7634, 0.5281, 0.7634, 0.528, 0.7637, 0.5281, 0.3552, 0.5065, 0.357, 0.5061, 0.3568, 0.5058, 0.3551, 0.506, 0.357, 0.5061, 0.3569, 0.5059, 0.3603, 0.5032, 0.3604, 0.5033, 0.7641, 0.5288, 0.7641, 0.5288, 0.7642, 0.5288, 0.7642, 0.5288, 0.7645, 0.5283, 0.7646, 0.5284, 0.7652, 0.5275, 0.7651, 0.5275, 0.7639, 0.5275, 0.764, 0.5274, 0.7644, 0.5265, 0.7643, 0.5267, 0.7639, 0.5276, 0.7645, 0.5283, 0.7651, 0.5275, 0.7645, 0.5265, 0.764, 0.5274, 0.7639, 0.5276, 0.7645, 0.5265, 0.7644, 0.5265, 0.7652, 0.5275, 0.7646, 0.5284, 0.7648, 0.5281, 0.765, 0.5275, 0.7651, 0.5275, 0.7652, 0.5275, 0.766, 0.5248, 0.766, 0.5248, 0.7652, 0.5275, 0.7643, 0.5267, 0.7654, 0.5245, 0.766, 0.5248, 0.7643, 0.5267, 0.7644, 0.5265, 0.7653, 0.5244, 0.7654, 0.5245, 0.7645, 0.5265, 0.7651, 0.5275, 0.7659, 0.5247, 0.7653, 0.5244, 0.7644, 0.5265, 0.7645, 0.5265, 0.7653, 0.5244, 0.7653, 0.5244, 0.7654, 0.5245, 0.7653, 0.5244, 0.7653, 0.5244, 0.7659, 0.5247, 0.766, 0.5248, 0.766, 0.5248, 0.7642, 0.5288, 0.7637, 0.5281, 0.7639, 0.5275, 0.7646, 0.5284, 0.7634, 0.528, 0.7636, 0.5281, 0.7639, 0.5276, 0.764, 0.5274, 0.7636, 0.5281, 0.7642, 0.5288, 0.7645, 0.5283, 0.7639, 0.5276, 0.7637, 0.5281, 0.7634, 0.528, 0.764, 0.5274, 0.7639, 0.5275, 0.7642, 0.5288, 0.7642, 0.5288, 0.7646, 0.5284, 0.7645, 0.5283, 0.7642, 0.5276, 0.7644, 0.5269, 0.7647, 0.527, 0.7646, 0.5273, 0.7643, 0.5267, 0.7652, 0.5275, 0.765, 0.5275, 0.7644, 0.5269, 0.7639, 0.5275, 0.7643, 0.5267, 0.7644, 0.5269, 0.7642, 0.5276, 0.7646, 0.5284, 0.7639, 0.5275, 0.7642, 0.5276, 0.7648, 0.5281, 0.7644, 0.5269, 0.765, 0.5275, 0.765, 0.5272, 0.7647, 0.527, 0.7648, 0.5281, 0.7642, 0.5276, 0.7646, 0.5273, 0.7649, 0.5275, 0.765, 0.5275, 0.7648, 0.5281, 0.7649, 0.5275, 0.765, 0.5272, 0.3648, 0.4981, 0.3648, 0.4981, 0.3649, 0.498, 0.3649, 0.498, 0.364, 0.497, 0.3634, 0.4967, 0.3635, 0.4966, 0.3641, 0.4969, 0.3648, 0.4981, 0.364, 0.497, 0.3641, 0.4969, 0.3649, 0.498, 0.3634, 0.4967, 0.3638, 0.497, 0.3639, 0.4969, 0.3635, 0.4966, 0.3638, 0.497, 0.3647, 0.4981, 0.3648, 0.498, 0.3639, 0.4969, 0.3631, 0.4977, 0.3642, 0.4989, 0.3643, 0.4989, 0.3632, 0.4976, 0.3627, 0.4971, 0.3631, 0.4977, 0.3632, 0.4976, 0.3628, 0.497, 0.3644, 0.4987, 0.3635, 0.4973, 0.3636, 0.4972, 0.3646, 0.4987, 0.3635, 0.4973, 0.3627, 0.4971, 0.3628, 0.497, 0.3636, 0.4972, 0.3643, 0.4988, 0.3644, 0.4987, 0.3646, 0.4987, 0.3645, 0.4988, 0.3649, 0.498, 0.3649, 0.498, 0.3647, 0.4976, 0.3647, 0.4975, 0.3641, 0.4969, 0.3635, 0.4966, 0.364, 0.4968, 0.3643, 0.497, 0.3649, 0.498, 0.3641, 0.4969, 0.3643, 0.497, 0.3647, 0.4976, 0.3635, 0.4966, 0.3639, 0.4969, 0.3642, 0.497, 0.364, 0.4968, 0.3639, 0.4969, 0.3648, 0.498, 0.3647, 0.4975, 0.3642, 0.497, 0.3639, 0.4989, 0.364, 0.4987, 0.364, 0.4987, 0.364, 0.4988, 0.3633, 0.4976, 0.3626, 0.4975, 0.3626, 0.4975, 0.3633, 0.4976, 0.364, 0.4987, 0.3633, 0.4976, 0.3633, 0.4976, 0.364, 0.4987, 0.3626, 0.4975, 0.3629, 0.4982, 0.3629, 0.4981, 0.3626, 0.4975, 0.3629, 0.4982, 0.3638, 0.499, 0.3638, 0.499, 0.3629, 0.4981, 0.3622, 0.4988, 0.3633, 0.4998, 0.3636, 0.4996, 0.3624, 0.4985, 0.3619, 0.4979, 0.3622, 0.4988, 0.3624, 0.4985, 0.3622, 0.4976, 0.3637, 0.4994, 0.3628, 0.498, 0.3632, 0.4976, 0.3641, 0.4991, 0.3628, 0.498, 0.3619, 0.4979, 0.3622, 0.4976, 0.3632, 0.4976, 0.3635, 0.4996, 0.3637, 0.4994, 0.3641, 0.4991, 0.3638, 0.4993, 0.3604, 0.5033, 0.3603, 0.5032, 0.3637, 0.4994, 0.3635, 0.4996, 0.3594, 0.502, 0.3587, 0.5013, 0.3619, 0.4979, 0.3628, 0.498, 0.3603, 0.5032, 0.3594, 0.502, 0.3628, 0.498, 0.3637, 0.4994, 0.3587, 0.5013, 0.3594, 0.5021, 0.3622, 0.4988, 0.3619, 0.4979, 0.3594, 0.5021, 0.3604, 0.5033, 0.3633, 0.4998, 0.3622, 0.4988, 0.3552, 0.5065, 0.3541, 0.5064, 0.3533, 0.5063, 0.3552, 0.5061, 0.3541, 0.5064, 0.3533, 0.5066, 0.3529, 0.507, 0.3535, 0.5069, 0.3533, 0.5066, 0.3515, 0.5066, 0.3515, 0.5071, 0.3529, 0.507, 0.3515, 0.5062, 0.3533, 0.5063, 0.3529, 0.5068, 0.3515, 0.5068, 0.3535, 0.5069, 0.3529, 0.507, 0.3528, 0.5086, 0.3532, 0.5086, 0.3529, 0.507, 0.3515, 0.5071, 0.3515, 0.5087, 0.3528, 0.5086, 0.3515, 0.5068, 0.3529, 0.5068, 0.3528, 0.5086, 0.3515, 0.5085, 0.3529, 0.5068, 0.3535, 0.5069, 0.3532, 0.5086, 0.3528, 0.5086, 0.3533, 0.5063, 0.3541, 0.5064, 0.3535, 0.5069, 0.3529, 0.5068, 0.3551, 0.506, 0.3533, 0.5066, 0.3541, 0.5064, 0.3552, 0.5065, 0.3604, 0.5033, 0.3604, 0.5033, 0.3635, 0.4996, 0.3633, 0.4998, 0.3633, 0.4998, 0.3635, 0.4996, 0.3638, 0.4993, 0.3636, 0.4996, 0.3638, 0.499, 0.3639, 0.4989, 0.364, 0.4988, 0.3638, 0.499, 0.3648, 0.498, 0.3649, 0.498, 0.3647, 0.4975, 0.3647, 0.4975, 0.3642, 0.4989, 0.3643, 0.4988, 0.3645, 0.4988, 0.3643, 0.4989, 0.3647, 0.4981, 0.3648, 0.4981, 0.3649, 0.498, 0.3648, 0.498, 0.7642, 0.5288, 0.7642, 0.5288, 0.7645, 0.5283, 0.7645, 0.5283, 0.7651, 0.5275, 0.7651, 0.5275, 0.766, 0.5248, 0.7659, 0.5247, 0.7645, 0.5283, 0.7645, 0.5283, 0.7651, 0.5275, 0.7651, 0.5275, 0.7641, 0.5288, 0.7641, 0.5288, 0.7642, 0.5288, 0.7642, 0.5288, 0.3568, 0.5058, 0.357, 0.5061, 0.3604, 0.5033, 0.3604, 0.5033, 0.3552, 0.5061, 0.3569, 0.5059, 0.357, 0.5061, 0.3552, 0.5065, 0.3565, 0.5154, 0.3553, 0.5171, 0.3542, 0.5171, 0.3548, 0.5153, 0.3549, 0.5151, 0.3536, 0.5182, 0.3515, 0.5186, 0.353, 0.5182, 0.3553, 0.5096, 0.3565, 0.5113, 0.3554, 0.5114, 0.3541, 0.5099, 0.3569, 0.5133, 0.3565, 0.5154, 0.3549, 0.5151, 0.3554, 0.5135, 0.3553, 0.5171, 0.3536, 0.5182, 0.353, 0.5182, 0.3542, 0.5171, 0.3532, 0.5086, 0.3553, 0.5096, 0.3541, 0.5099, 0.354, 0.5098, 0.3528, 0.5086, 0.3565, 0.5113, 0.3569, 0.5133, 0.3554, 0.5135, 0.3554, 0.5114, 0.3529, 0.5171, 0.3523, 0.5182, 0.3515, 0.5182, 0.3515, 0.5171, 0.3528, 0.5086, 0.354, 0.5098, 0.3515, 0.5096, 0.3515, 0.5085, 0.3515, 0.5162, 0.3529, 0.5157, 0.3529, 0.5171, 0.3515, 0.5171, 0.353, 0.5182, 0.3515, 0.5186, 0.3515, 0.5182, 0.3523, 0.5182, 0.3515, 0.5087, 0.3515, 0.5096, 0.3542, 0.5096, 0.3528, 0.5086, 0.3515, 0.5112, 0.3515, 0.5133, 0.3553, 0.5133, 0.355, 0.5113, 0.3515, 0.5154, 0.3515, 0.5171, 0.3542, 0.5171, 0.355, 0.5154, 0.3515, 0.5182, 0.3515, 0.5186, 0.353, 0.5182, 0.3515, 0.5096, 0.3515, 0.5112, 0.355, 0.5113, 0.3542, 0.5096, 0.3515, 0.5133, 0.3515, 0.5154, 0.355, 0.5154, 0.3553, 0.5133, 0.3515, 0.5171, 0.3515, 0.5182, 0.353, 0.5182, 0.3542, 0.5171, 0.355, 0.5154, 0.3542, 0.5171, 0.3553, 0.5171, 0.3565, 0.5154, 0.353, 0.5182, 0.3515, 0.5186, 0.3536, 0.5182, 0.3542, 0.5096, 0.355, 0.5113, 0.3565, 0.5113, 0.3553, 0.5096, 0.3553, 0.5133, 0.355, 0.5154, 0.3565, 0.5154, 0.3569, 0.5133, 0.3542, 0.5171, 0.353, 0.5182, 0.3536, 0.5182, 0.3553, 0.5171, 0.3528, 0.5086, 0.3542, 0.5096, 0.3553, 0.5096, 0.3532, 0.5086, 0.355, 0.5113, 0.3553, 0.5133, 0.3569, 0.5133, 0.3565, 0.5113, 0.7918, 0.5656, 0.7902, 0.5658, 0.7902, 0.566, 0.7923, 0.566, 0.7949, 0.5158, 0.7964, 0.5157, 0.797, 0.5159, 0.7949, 0.5159, 0.7923, 0.5618, 0.7944, 0.5633, 0.7947, 0.5636, 0.7928, 0.5618, 0.7964, 0.5157, 0.7949, 0.5158, 0.7949, 0.5154, 0.7963, 0.5156, 0.7968, 0.5125, 0.7982, 0.5137, 0.7984, 0.5136, 0.7969, 0.5124, 0.7982, 0.5137, 0.798, 0.5153, 0.7981, 0.5152, 0.7984, 0.5136, 0.7963, 0.5156, 0.7949, 0.5154, 0.7949, 0.5151, 0.796, 0.515, 0.7969, 0.5124, 0.7984, 0.5136, 0.7975, 0.5137, 0.7965, 0.5127, 0.7984, 0.5136, 0.7981, 0.5152, 0.7974, 0.5147, 0.7975, 0.5137, 0.6074, 0.5544, 0.6062, 0.5545, 0.6062, 0.5521, 0.6078, 0.5521, 0.6087, 0.5541, 0.6074, 0.5544, 0.6078, 0.5521, 0.6088, 0.553, 0.7949, 0.5125, 0.7969, 0.5124, 0.7965, 0.5127, 0.7949, 0.5127, 0.7981, 0.5152, 0.7963, 0.5156, 0.796, 0.515, 0.7974, 0.5147, 0.7949, 0.5125, 0.7968, 0.5125, 0.7969, 0.5124, 0.7949, 0.5125, 0.798, 0.5153, 0.7964, 0.5157, 0.7963, 0.5156, 0.7981, 0.5152, 0.7982, 0.5137, 0.7968, 0.5125, 0.7971, 0.5128, 0.7984, 0.514, 0.7964, 0.5157, 0.798, 0.5153, 0.7982, 0.5154, 0.797, 0.5159, 0.7938, 0.5651, 0.7935, 0.5649, 0.7916, 0.5653, 0.7918, 0.5656, 0.3542, 0.5171, 0.353, 0.5182, 0.3523, 0.5182, 0.3529, 0.5171, 0.7902, 0.559, 0.793, 0.5593, 0.7928, 0.5596, 0.7902, 0.5596, 0.793, 0.5593, 0.7938, 0.561, 0.7934, 0.5609, 0.7928, 0.5596, 0.7599, 0.5747, 0.7578, 0.5748, 0.7578, 0.5746, 0.7598, 0.5745, 0.7938, 0.561, 0.7944, 0.5633, 0.7936, 0.5624, 0.7934, 0.5609, 0.7944, 0.5633, 0.7923, 0.5618, 0.7923, 0.5616, 0.7936, 0.5624, 0.7923, 0.5616, 0.7908, 0.5616, 0.7917, 0.5614, 0.7926, 0.5617, 0.7953, 0.5357, 0.7955, 0.537, 0.7955, 0.5363, 0.7953, 0.5354, 0.7961, 0.6091, 0.7969, 0.6101, 0.7969, 0.6098, 0.796, 0.6092, 0.7907, 0.5597, 0.7923, 0.5595, 0.7921, 0.5596, 0.7913, 0.5597, 0.7948, 0.413, 0.7938, 0.4128, 0.7942, 0.4128, 0.7948, 0.4123, 0.7908, 0.5616, 0.7907, 0.5606, 0.7911, 0.5605, 0.7917, 0.5614, 0.7907, 0.5597, 0.7913, 0.5597, 0.7911, 0.5605, 0.7907, 0.5606, 0.796, 0.51, 0.7969, 0.5106, 0.7976, 0.5099, 0.7964, 0.5091, 0.7952, 0.5101, 0.796, 0.51, 0.7964, 0.5091, 0.7951, 0.5094, 0.795, 0.5109, 0.7952, 0.5101, 0.7951, 0.5094, 0.7948, 0.5106, 0.7971, 0.5115, 0.7965, 0.5121, 0.7971, 0.5121, 0.798, 0.5113, 0.7965, 0.5121, 0.7956, 0.5118, 0.7957, 0.5118, 0.7971, 0.5121, 0.7956, 0.5118, 0.795, 0.5109, 0.7948, 0.5106, 0.7957, 0.5118, 0.7969, 0.5106, 0.7971, 0.5115, 0.798, 0.5113, 0.7976, 0.5099, 0.7964, 0.5091, 0.7976, 0.5099, 0.798, 0.5095, 0.7968, 0.5086, 0.7951, 0.5094, 0.7964, 0.5091, 0.7968, 0.5086, 0.7956, 0.5088, 0.798, 0.5113, 0.7971, 0.5121, 0.7975, 0.5116, 0.7983, 0.5108, 0.7948, 0.5106, 0.7951, 0.5094, 0.7956, 0.5088, 0.7953, 0.5099, 0.7971, 0.5121, 0.7957, 0.5118, 0.7961, 0.5112, 0.7975, 0.5116, 0.7976, 0.5099, 0.798, 0.5113, 0.7983, 0.5108, 0.798, 0.5095, 0.7957, 0.5118, 0.7948, 0.5106, 0.7953, 0.5099, 0.7961, 0.5112, 0.798, 0.5095, 0.7982, 0.5107, 0.798, 0.5102, 0.7978, 0.5094, 0.7962, 0.5111, 0.7954, 0.5099, 0.796, 0.5096, 0.7966, 0.5105, 0.7968, 0.5086, 0.798, 0.5095, 0.7978, 0.5094, 0.797, 0.5088, 0.7957, 0.5088, 0.7968, 0.5086, 0.797, 0.5088, 0.7962, 0.5089, 0.7982, 0.5107, 0.7975, 0.5114, 0.7975, 0.5107, 0.798, 0.5102, 0.7954, 0.5099, 0.7957, 0.5088, 0.7962, 0.5089, 0.796, 0.5096, 0.7975, 0.5114, 0.7962, 0.5111, 0.7966, 0.5105, 0.7975, 0.5107, 0.7949, 0.5847, 0.7944, 0.5851, 0.7935, 0.5849, 0.7929, 0.5841, 0.7931, 0.5833, 0.7939, 0.5832, 0.7947, 0.5838, 0.7902, 0.5596, 0.7907, 0.5597, 0.7907, 0.5606, 0.7902, 0.5606, 0.7902, 0.5617, 0.7902, 0.5606, 0.7907, 0.5606, 0.7908, 0.5616, 0.7936, 0.5624, 0.7923, 0.5616, 0.7923, 0.5616, 0.7932, 0.5618, 0.7902, 0.5596, 0.7928, 0.5596, 0.7923, 0.5595, 0.7907, 0.5597, 0.7928, 0.5596, 0.7934, 0.5609, 0.793, 0.5605, 0.7923, 0.5595, 0.7934, 0.5609, 0.7936, 0.5624, 0.7932, 0.5618, 0.793, 0.5605, 0.7923, 0.5616, 0.7902, 0.5617, 0.7908, 0.5616, 0.7923, 0.5616, 0.793, 0.5593, 0.7944, 0.561, 0.7938, 0.561, 0.7944, 0.561, 0.7944, 0.5633, 0.7938, 0.561, 0.7923, 0.566, 0.7902, 0.566, 0.7902, 0.5655, 0.7924, 0.5655, 0.7928, 0.5618, 0.7947, 0.5636, 0.7938, 0.5637, 0.7925, 0.5624, 0.7947, 0.5636, 0.7943, 0.5654, 0.7935, 0.565, 0.7938, 0.5637, 0.7902, 0.5618, 0.7928, 0.5618, 0.7925, 0.5624, 0.7902, 0.5624, 0.7943, 0.5654, 0.7923, 0.566, 0.7924, 0.5655, 0.7935, 0.565, 0.7902, 0.5619, 0.7923, 0.5618, 0.7928, 0.5618, 0.7902, 0.5618, 0.7944, 0.5633, 0.7938, 0.5651, 0.7943, 0.5654, 0.7947, 0.5636, 0.7968, 0.5125, 0.7949, 0.5125, 0.7949, 0.5128, 0.7971, 0.5128, 0.798, 0.5153, 0.7982, 0.5137, 0.7984, 0.514, 0.7982, 0.5154, 0.7938, 0.5651, 0.7918, 0.5656, 0.7923, 0.566, 0.7943, 0.5654, 0.3529, 0.5157, 0.3548, 0.5153, 0.3542, 0.5171, 0.3529, 0.5171, 0.354, 0.5098, 0.3541, 0.5099, 0.3543, 0.5097, 0.7902, 0.5592, 0.7927, 0.5594, 0.793, 0.5593, 0.7902, 0.559, 0.7928, 0.5595, 0.7941, 0.561, 0.7944, 0.561, 0.793, 0.5593, 0.7941, 0.561, 0.7941, 0.5631, 0.7944, 0.5633, 0.7944, 0.561, 0.7941, 0.5631, 0.7936, 0.5648, 0.7938, 0.5651, 0.7944, 0.5633, 0.7936, 0.5648, 0.7935, 0.5649, 0.7938, 0.5651, 0.7918, 0.5656, 0.7916, 0.5653, 0.7902, 0.5658, 0.7649, 0.5275, 0.7646, 0.5273, 0.7647, 0.527, 0.765, 0.5272, 0.3542, 0.4808, 0.3559, 0.4812, 0.356, 0.4811, 0.3542, 0.4807, 0.3551, 0.4806, 0.3536, 0.4803, 0.3535, 0.4802, 0.3551, 0.4805, 0.3536, 0.4803, 0.3532, 0.4804, 0.3532, 0.4803, 0.3535, 0.4802, 0.3569, 0.4814, 0.3566, 0.4811, 0.3566, 0.4809, 0.357, 0.4812, 0.3559, 0.4812, 0.3569, 0.4814, 0.357, 0.4812, 0.356, 0.4811, 0.3532, 0.4804, 0.3542, 0.4808, 0.3542, 0.4807, 0.3532, 0.4803, 0.3566, 0.4811, 0.3551, 0.4806, 0.3551, 0.4805, 0.3566, 0.4809, 0.3542, 0.4807, 0.356, 0.4811, 0.3564, 0.4797, 0.3542, 0.4798, 0.3551, 0.4805, 0.3535, 0.4802, 0.3533, 0.4795, 0.3552, 0.4793, 0.3535, 0.4802, 0.3532, 0.4803, 0.3528, 0.4797, 0.3533, 0.4795, 0.357, 0.4812, 0.3566, 0.4809, 0.3571, 0.4793, 0.3576, 0.4795, 0.356, 0.4811, 0.357, 0.4812, 0.3576, 0.4795, 0.3564, 0.4797, 0.3532, 0.4803, 0.3542, 0.4807, 0.3542, 0.4798, 0.3528, 0.4797, 0.3566, 0.4809, 0.3551, 0.4805, 0.3552, 0.4793, 0.3571, 0.4793, 0.3636, 0.4995, 0.3639, 0.4992, 0.3639, 0.4989, 0.3638, 0.499, 0.3625, 0.4984, 0.3636, 0.4995, 0.3638, 0.499, 0.3629, 0.4982, 0.3623, 0.4975, 0.3625, 0.4984, 0.3629, 0.4982, 0.3626, 0.4975, 0.3641, 0.499, 0.3632, 0.4976, 0.3633, 0.4976, 0.364, 0.4987, 0.3632, 0.4976, 0.3623, 0.4975, 0.3626, 0.4975, 0.3633, 0.4976, 0.3639, 0.4992, 0.3641, 0.499, 0.364, 0.4987, 0.3639, 0.4989, 0.3638, 0.4993, 0.3641, 0.4991, 0.3641, 0.499, 0.3639, 0.4992, 0.3632, 0.4976, 0.3622, 0.4976, 0.3623, 0.4975, 0.3632, 0.4976, 0.3641, 0.4991, 0.3632, 0.4976, 0.3632, 0.4976, 0.3641, 0.499, 0.3622, 0.4976, 0.3624, 0.4985, 0.3625, 0.4984, 0.3623, 0.4975, 0.3624, 0.4985, 0.3636, 0.4996, 0.3636, 0.4995, 0.3625, 0.4984, 0.3636, 0.4996, 0.3638, 0.4993, 0.3639, 0.4992, 0.3636, 0.4995, 0.3638, 0.499, 0.364, 0.4988, 0.3643, 0.4988, 0.3642, 0.4989, 0.364, 0.4988, 0.364, 0.4987, 0.3644, 0.4987, 0.3643, 0.4988, 0.3633, 0.4976, 0.3626, 0.4975, 0.3627, 0.4971, 0.3635, 0.4973, 0.364, 0.4987, 0.3633, 0.4976, 0.3635, 0.4973, 0.3644, 0.4987, 0.3626, 0.4975, 0.3629, 0.4981, 0.3631, 0.4977, 0.3627, 0.4971, 0.3629, 0.4981, 0.3638, 0.499, 0.3642, 0.4989, 0.3631, 0.4977, 0.3643, 0.4989, 0.3645, 0.4988, 0.3648, 0.4981, 0.3647, 0.4981, 0.3632, 0.4976, 0.3643, 0.4989, 0.3647, 0.4981, 0.3638, 0.497, 0.3628, 0.497, 0.3632, 0.4976, 0.3638, 0.497, 0.3634, 0.4967, 0.3646, 0.4987, 0.3636, 0.4972, 0.364, 0.497, 0.3648, 0.4981, 0.3636, 0.4972, 0.3628, 0.497, 0.3634, 0.4967, 0.364, 0.497, 0.3645, 0.4988, 0.3646, 0.4987, 0.3648, 0.4981, 0.3648, 0.4981, 0.7975, 0.5116, 0.7961, 0.5112, 0.7962, 0.5111, 0.7975, 0.5114, 0.7953, 0.5099, 0.7956, 0.5088, 0.7957, 0.5088, 0.7954, 0.5099, 0.7983, 0.5108, 0.7975, 0.5116, 0.7975, 0.5114, 0.7982, 0.5107, 0.7956, 0.5088, 0.7968, 0.5086, 0.7968, 0.5086, 0.7957, 0.5088, 0.7968, 0.5086, 0.798, 0.5095, 0.798, 0.5095, 0.7968, 0.5086, 0.7961, 0.5112, 0.7953, 0.5099, 0.7954, 0.5099, 0.7962, 0.5111, 0.798, 0.5095, 0.7983, 0.5108, 0.7982, 0.5107, 0.798, 0.5095, 0.2035, 0.5959, 0.2046, 0.596, 0.2046, 0.5958, 0.2035, 0.5957, 0.2028, 0.5958, 0.2035, 0.5959, 0.2035, 0.5957, 0.2028, 0.5955, 0.2046, 0.596, 0.2052, 0.596, 0.2053, 0.5957, 0.2046, 0.5958, 0.2052, 0.596, 0.205, 0.5959, 0.205, 0.5956, 0.2053, 0.5957, 0.2028, 0.5943, 0.203, 0.5957, 0.203, 0.5954, 0.2027, 0.5943, 0.2049, 0.5944, 0.2048, 0.5943, 0.2048, 0.5943, 0.205, 0.5944, 0.203, 0.5957, 0.2028, 0.5958, 0.2028, 0.5955, 0.203, 0.5954, 0.2038, 0.5945, 0.2029, 0.5944, 0.2029, 0.5943, 0.2038, 0.5944, 0.2038, 0.5945, 0.2038, 0.5944, 0.2048, 0.5943, 0.2048, 0.5943, 0.205, 0.5959, 0.2049, 0.5944, 0.205, 0.5944, 0.205, 0.5956, 0.2029, 0.5944, 0.2028, 0.5943, 0.2027, 0.5943, 0.2029, 0.5943, 0.2026, 0.5939, 0.2022, 0.594, 0.2021, 0.593, 0.2024, 0.593, 0.205, 0.5939, 0.2056, 0.5941, 0.2059, 0.5931, 0.2053, 0.593, 0.2037, 0.594, 0.2037, 0.593, 0.2053, 0.593, 0.205, 0.5938, 0.2037, 0.594, 0.2026, 0.5939, 0.2024, 0.593, 0.2037, 0.593, 0.2029, 0.5938, 0.2027, 0.5938, 0.2024, 0.593, 0.2027, 0.593, 0.2056, 0.5941, 0.205, 0.5938, 0.2053, 0.593, 0.2059, 0.5931, 0.2022, 0.594, 0.2029, 0.5938, 0.2027, 0.593, 0.2021, 0.593, 0.2053, 0.594, 0.205, 0.5939, 0.2053, 0.593, 0.2057, 0.593, 0.2046, 0.594, 0.2053, 0.594, 0.2057, 0.593, 0.2048, 0.593, 0.2027, 0.5938, 0.2035, 0.5939, 0.2034, 0.593, 0.2024, 0.593, 0.2035, 0.5939, 0.2046, 0.594, 0.2048, 0.593, 0.2034, 0.593, 0.8915, 0.7877, 0.8908, 0.7876, 0.8908, 0.7876, 0.8915, 0.7877, 0.8899, 0.7877, 0.8904, 0.7878, 0.8904, 0.7878, 0.8899, 0.7876, 0.8912, 0.7879, 0.8917, 0.7878, 0.8917, 0.7878, 0.8912, 0.7878, 0.8917, 0.7878, 0.8915, 0.7877, 0.8915, 0.7877, 0.8917, 0.7878, 0.89, 0.7876, 0.8899, 0.7877, 0.8899, 0.7876, 0.89, 0.7876, 0.8908, 0.7876, 0.89, 0.7876, 0.89, 0.7876, 0.8908, 0.7876, 0.8904, 0.7878, 0.8912, 0.7879, 0.8912, 0.7878, 0.8904, 0.7878, 0.3571, 0.4785, 0.3553, 0.4785, 0.3554, 0.4779, 0.3563, 0.478, 0.3532, 0.479, 0.3544, 0.479, 0.355, 0.4781, 0.3544, 0.478, 0.3564, 0.4789, 0.3576, 0.4786, 0.3565, 0.4781, 0.356, 0.4781, 0.3576, 0.4786, 0.3571, 0.4785, 0.3563, 0.478, 0.3565, 0.4781, 0.3536, 0.4787, 0.3532, 0.479, 0.3544, 0.478, 0.3546, 0.4779, 0.3553, 0.4785, 0.3536, 0.4787, 0.3546, 0.4779, 0.3554, 0.4779, 0.3544, 0.479, 0.3564, 0.4789, 0.356, 0.4781, 0.355, 0.4781, 0.2036, 0.5959, 0.2044, 0.596, 0.2045, 0.596, 0.2035, 0.5959, 0.204, 0.5957, 0.2032, 0.5957, 0.2031, 0.5957, 0.204, 0.5957, 0.2032, 0.5957, 0.2031, 0.5958, 0.2029, 0.5958, 0.2031, 0.5957, 0.2049, 0.5959, 0.2047, 0.5958, 0.2049, 0.5959, 0.2051, 0.596, 0.2044, 0.596, 0.2049, 0.5959, 0.2051, 0.596, 0.2045, 0.596, 0.2031, 0.5958, 0.2036, 0.5959, 0.2035, 0.5959, 0.2029, 0.5958, 0.2047, 0.5958, 0.204, 0.5957, 0.204, 0.5957, 0.2049, 0.5959])
me_cylinder.materials.append(mat_base)
me_cylinder.use_remesh_fix_poles = True
me_cylinder.use_remesh_preserve_attributes = False
me_cylinder.update()
arm_armature = bpy.data.armatures.new('Armature')  # bones are not reproduced

# ---- objects
ob_cylinder = bpy.data.objects.new('Cylinder', me_cylinder)
ob_armature = bpy.data.objects.new('Armature', arm_armature)

# ---- transforms, parenting, visibility, modifiers, constraints
ob_cylinder.parent = ob_armature
ob_cylinder.location = (0.0, 0.0, 0.0)
_vg = ob_cylinder.vertex_groups.new(name='Hips')
for _i, _w in zip([0, 2, 4, 6, 8, 11, 12, 13, 15, 17, 18, 19, 20, 21, 22, 25, 26, 120, 123, 124], [0.04104, 0.1203, 0.655, 0.4644, 0.05068, 0.02909, 0.09537, 0.01549, 0.4999, 0.06869, 0.7182, 0.2133, 0.9234, 0.8236, 0.1051, 0.1911, 0.3537, 0.01456, 0.04672, 0.004138]): _vg.add([_i], _w, 'REPLACE')
_vg = ob_cylinder.vertex_groups.new(name='Spine')
for _i, _w in zip([0, 1, 2, 4, 5, 6, 7, 8, 9, 10, 11, 12, 13, 14, 15, 16, 17, 18, 22, 23, 24, 26, 126], [0.09969, 0.04717, 0.051, 0.1475, 0.08747, 0.125, 0.1006, 0.09782, 0.02852, 0.7822, 0.8104, 0.7803, 0.834, 0.8198, 0.1135, 0.06504, 0.8148, 0.0475, 0.0643, 0.06363, 0.84, 0.05998, 0.02179]): _vg.add([_i], _w, 'REPLACE')
_vg = ob_cylinder.vertex_groups.new(name='Chest')
for _i, _w in zip([3, 5, 7, 9, 11, 12, 13, 16, 17, 23, 24, 125, 126, 127, 128, 129, 130, 199, 200, 201, 202, 203, 204, 205, 206, 207, 220, 221, 222, 228, 234, 239, 246, 252, 276, 279, 282, 285, 288, 290, 293, 314, 315, 316, 331, 334, 337], [0.05643, 0.7419, 0.6608, 0.1372, 0.0169, 0.0649, 0.04839, 0.7074, 0.04612, 0.5785, 0.01003, 0.6434, 0.7417, 0.6265, 0.5731, 0.0707, 0.04621, 0.6626, 0.695, 0.6352, 0.5834, 0.09595, 0.1411, 0.09003, 0.0982, 0.01732, 0.168, 0.4938, 0.08641, 0.008908, 0.0189, 0.05971, 0.02102, 0.009815, 0.01064, 0.04177, 0.01118, 0.0131, 0.004838, 0.004096, 0.006073, 0.0129, 0.02761, 0.000515, 0.0243, 0.0309, 0.06701]): _vg.add([_i], _w, 'REPLACE')
_vg = ob_cylinder.vertex_groups.new(name='Neck')
for _i, _w in zip([7, 127, 128, 201, 202, 231, 232, 233, 234, 237, 238, 239, 253, 254, 255, 256, 257, 258, 259, 260, 261, 262, 263, 264, 265, 266, 269, 270, 271, 272, 273, 274, 275, 276, 277, 278, 279, 280, 281, 282, 283, 284, 285, 286, 287, 288, 289, 290, 291, 292, 293, 294, 295, 296, 297, 298, 299, 300, 301, 302, 303, 304, 305, 306, 307, 308, 309, 310, 311, 312, 313, 314, 315, 316, 318, 319, 320, 321, 322, 323, 324, 325, 326, 327, 328, 329, 330, 332, 336, 337, 386, 387, 388, 389, 390, 391, 392], [0.04442, 0.01932, 0.2083, 0.009516, 0.1099, 0.02475, 0.01552, 0.03983, 0.01256, 0.006463, 0.09276, 0.0154, 0.0293, 0.05244, 0.01847, 0.09898, 0.0303, 0.0501, 0.02064, 0.09608, 0.02885, 0.05089, 0.02576, 0.07843, 0.09047, 0.00324, 0.08624, 0.01733, 0.08486, 0.01823, 0.06934, 0.02103, 0.09012, 0.03625, 0.0576, 0.05594, 0.04093, 0.09424, 0.1018, 0.05383, 0.06277, 0.07704, 0.06149, 0.09879, 0.0783, 0.06803, 0.1033, 0.06749, 0.0749, 0.08976, 0.0704, 0.1251, 0.0833, 0.1044, 0.07928, 0.08486, 0.1002, 0.0821, 0.1323, 0.09054, 0.09976, 0.08504, 0.08959, 0.09906, 0.08636, 0.1077, 0.09204, 0.09749, 0.09103, 0.06407, 0.06953, 0.04813, 0.05204, 0.07166, 0.02632, 0.02222, 0.08576, 0.01175, 0.01776, 0.02849, 0.04888, 0.08328, 0.01676, 0.01667, 0.1001, 0.09485, 0.001336, 0.003359, 0.003231, 0.006074, 0.08722, 0.09963, 0.1021, 0.09129, 0.08216, 0.08423, 0.12]): _vg.add([_i], _w, 'REPLACE')
_vg = ob_cylinder.vertex_groups.new(name='Head')
for _i, _w in zip([5, 7, 125, 126, 127, 128, 199, 200, 201, 202, 203, 204, 205, 206, 220, 221, 222, 223, 224, 225, 226, 227, 228, 229, 230, 231, 232, 233, 234, 235, 236, 237, 238, 239, 240, 241, 242, 243, 244, 245, 246, 247, 248, 249, 250, 251, 252, 253, 254, 255, 256, 257, 258, 259, 260, 261, 262, 263, 264, 265, 266, 267, 268, 269, 270, 271, 272, 273, 274, 275, 276, 277, 278, 279, 280, 281, 282, 283, 284, 285, 286, 287, 288, 289, 290, 291, 292, 293, 294, 295, 296, 297, 298, 299, 300, 301, 302, 303, 304, 305, 306, 307, 308, 309, 310, 311, 312, 313, 314, 315, 316, 317, 318, 319, 320, 321, 322, 323, 324, 325, 326, 327, 328, 329, 330, 331, 332, 333, 334, 335, 336, 337, 386, 387, 388, 389, 390, 391, 392], [0.02508, 0.01536, 0.06876, 0.1041, 0.09929, 0.1233, 0.1718, 0.2061, 0.2014, 0.2379, 0.8727, 0.8283, 0.8817, 0.8714, 0.04209, 0.1746, 0.8689, 0.9973, 0.9935, 0.9888, 0.9833, 0.9734, 0.9507, 0.9957, 0.9865, 0.9576, 0.9583, 0.9351, 0.925, 0.9944, 0.9795, 0.9691, 0.8899, 0.8961, 0.9995, 0.9976, 0.995, 0.9914, 0.9854, 0.9741, 0.9527, 0.998, 0.996, 0.9933, 0.9887, 0.9795, 0.9584, 0.9547, 0.9397, 0.962, 0.8887, 0.9542, 0.9427, 0.9607, 0.8926, 0.9553, 0.9424, 0.9577, 0.9123, 0.8922, 0.97, 0.9855, 0.995, 0.9026, 0.9621, 0.9054, 0.9616, 0.9225, 0.9601, 0.8909, 0.9189, 0.9211, 0.9304, 0.8996, 0.8871, 0.8774, 0.9085, 0.9083, 0.9013, 0.9002, 0.8817, 0.893, 0.8988, 0.8741, 0.8992, 0.8966, 0.8862, 0.8954, 0.8537, 0.8884, 0.8714, 0.8906, 0.8875, 0.8753, 0.888, 0.8451, 0.8822, 0.8755, 0.8864, 0.8832, 0.8758, 0.8852, 0.8686, 0.8811, 0.8833, 0.8894, 0.9094, 0.9135, 0.912, 0.9013, 0.8977, 0.9569, 0.9564, 0.9559, 0.8987, 0.9651, 0.9631, 0.955, 0.9421, 0.9037, 0.9622, 0.9633, 0.8857, 0.8891, 0.9695, 0.928, 0.9688, 0.9742, 0.924, 0.9604, 0.964, 0.8921, 0.8854, 0.8755, 0.8734, 0.8817, 0.8885, 0.8866, 0.8569]): _vg.add([_i], _w, 'REPLACE')
_vg = ob_cylinder.vertex_groups.new(name='Shoulder.L')
for _i, _w in zip([1, 3, 5, 7, 9, 10, 11, 12, 14, 16, 17, 23, 24, 125, 126, 127, 128, 129, 130, 131, 132, 133, 134, 135, 138, 140, 199, 200, 201, 202, 207, 208, 220, 221, 222], [0.7488, 0.7972, 0.1078, 0.1416, 0.7685, 0.07885, 0.05187, 0.003101, 0.05893, 0.1756, 0.01733, 0.296, 0.01666, 0.264, 0.1064, 0.2226, 0.07139, 0.916, 0.9328, 0.2655, 0.2809, 0.85, 0.8651, 0.9447, 0.003388, 0.01255, 0.1528, 0.07639, 0.1246, 0.05541, 0.9536, 0.9292, 0.7794, 0.3204, 0.02865]): _vg.add([_i], _w, 'REPLACE')
_vg = ob_cylinder.vertex_groups.new(name='UpperArm.L')
for _i, _w in zip([1, 3, 9, 131, 132, 133, 134, 135, 136, 137, 138, 139, 140, 192, 194, 195, 197, 208, 209, 219, 362, 371], [0.1788, 0.1222, 0.03182, 0.7101, 0.6992, 0.1126, 0.1224, 0.03142, 0.9693, 0.9761, 0.9493, 0.9609, 0.9457, 0.005659, 0.02508, 0.0004853, 0.04106, 0.06143, 0.9535, 0.004467, 0.00283, 0.004244]): _vg.add([_i], _w, 'REPLACE')
_vg = ob_cylinder.vertex_groups.new(name='LowerArm.L')
for _i, _w in zip([141, 142, 143, 144, 145, 156, 157, 160, 169, 170, 171, 172, 173, 174, 175, 176, 177, 178, 179, 180, 181, 182, 183, 184, 185, 186, 187, 188, 189, 190, 191, 192, 193, 194, 195, 196, 197, 198, 210, 214, 215, 216, 217, 218, 219, 362, 363, 364, 365, 366, 367, 368, 369, 370, 371, 372, 373, 374, 375, 376, 377, 378, 379, 380, 381, 382, 383, 384, 385], [0.1066, 0.1318, 0.1444, 0.1556, 0.1392, 0.01875, 0.01227, 0.02096, 0.66, 0.7037, 0.6553, 0.6727, 0.6182, 0.8962, 0.8919, 0.8759, 0.9177, 0.8217, 0.1892, 0.1944, 0.202, 0.1617, 0.2134, 0.9646, 0.9585, 0.9488, 0.964, 0.9306, 0.9678, 0.972, 0.9675, 0.9631, 0.9533, 0.9591, 0.9702, 0.9759, 0.9503, 0.9843, 0.1122, 0.6779, 0.9102, 0.1543, 0.9645, 0.9731, 0.969, 0.9635, 0.9419, 0.9662, 0.9653, 0.9582, 0.9688, 0.967, 0.9687, 0.9629, 0.9633, 0.9476, 0.971, 0.9409, 0.8761, 0.9304, 0.9252, 0.9124, 0.9374, 0.8107, 0.7199, 0.7781, 0.7736, 0.7743, 0.794]): _vg.add([_i], _w, 'REPLACE')
_vg = ob_cylinder.vertex_groups.new(name='Hand.L')
for _i, _w in zip([141, 142, 143, 144, 145, 146, 147, 148, 149, 150, 156, 157, 158, 159, 160, 169, 170, 171, 172, 173, 174, 175, 176, 177, 178, 179, 180, 181, 182, 183, 184, 185, 186, 187, 188, 193, 210, 211, 213, 214, 215, 216, 217, 342, 362, 363, 364, 365, 366, 367, 368, 369, 370, 371, 372, 373, 374, 375, 376, 377, 378, 379, 380, 381, 382, 383, 384, 385], [0.8691, 0.6652, 0.8298, 0.7067, 0.8481, 0.06578, 0.008309, 0.2552, 0.1309, 0.8333, 0.9289, 0.2694, 0.07964, 0.9014, 0.8682, 0.3319, 0.2899, 0.3325, 0.2927, 0.3242, 0.09867, 0.1024, 0.1102, 0.07675, 0.1519, 0.8011, 0.6851, 0.7812, 0.8154, 0.6992, 0.005671, 0.02006, 0.03532, 0.00372, 0.05937, 0.02867, 0.8715, 0.9443, 0.9116, 0.3072, 0.08257, 0.8299, 0.008736, 0.008309, 0.00186, 0.04402, 0.002836, 0.01003, 0.01766, 0.004368, 0.001418, 0.005016, 0.008831, 0.00093, 0.03635, 0.002184, 0.04024, 0.1056, 0.05217, 0.06124, 0.07274, 0.04565, 0.1833, 0.238, 0.2153, 0.2175, 0.2014, 0.1949]): _vg.add([_i], _w, 'REPLACE')
_vg = ob_cylinder.vertex_groups.new(name='Fingers01.L')
for _i, _w in zip([146, 147, 148, 149, 150, 151, 152, 153, 154, 155, 159, 160, 212, 342], [0.8476, 0.1708, 0.7279, 0.0006994, 0.149, 0.9995, 0.9764, 0.9805, 0.9689, 0.9797, 0.05528, 0.08837, 0.9782, 0.1708]): _vg.add([_i], _w, 'REPLACE')
_vg = ob_cylinder.vertex_groups.new(name='Fingers02.L')
for _i, _w in zip([142, 144, 146, 147, 149, 157, 158, 159, 161, 162, 163, 164, 168, 172, 173, 180, 183, 211, 213, 342, 343, 347, 381, 384], [0.1957, 0.1329, 0.07702, 0.7166, 0.7742, 0.6813, 0.8938, 0.01695, 0.1834, 0.08549, 0.8492, 0.9308, 0.00618, 0.01508, 0.05499, 0.1156, 0.08406, 0.02111, 0.06727, 0.7166, 0.1834, 0.00618, 0.0275, 0.007541]): _vg.add([_i], _w, 'REPLACE')
_vg = ob_cylinder.vertex_groups.new(name='Fingers03.L')
for _i, _w in zip([147, 149, 161, 162, 163, 164, 165, 166, 167, 168, 342, 343, 344, 345, 346, 347], [0.08263, 0.06793, 0.7946, 0.9056, 0.125, 0.05904, 0.9953, 0.9958, 0.9818, 0.9713, 0.08263, 0.7946, 0.9953, 0.9958, 0.9818, 0.9713]): _vg.add([_i], _w, 'REPLACE')
_vg = ob_cylinder.vertex_groups.new(name='Shoulder.R')
_vg = ob_cylinder.vertex_groups.new(name='UpperArm.R')
_vg = ob_cylinder.vertex_groups.new(name='LowerArm.R')
_vg = ob_cylinder.vertex_groups.new(name='Hand.R')
_vg = ob_cylinder.vertex_groups.new(name='Fingers01.R')
_vg = ob_cylinder.vertex_groups.new(name='Fingers02.R')
_vg = ob_cylinder.vertex_groups.new(name='Fingers03.R')
_vg = ob_cylinder.vertex_groups.new(name='UpperLeg.L')
for _i, _w in zip([0, 2, 4, 6, 8, 10, 11, 12, 13, 14, 15, 17, 18, 19, 20, 21, 22, 24, 25, 26, 27, 28, 29, 30, 31, 32, 33, 76, 77, 78, 79, 80, 81, 82, 111, 112, 113, 114, 115, 116, 117, 118, 119, 120, 121, 122, 123, 124], [0.8418, 0.8213, 0.1788, 0.3988, 0.841, 0.09123, 0.05395, 0.001111, 0.05221, 0.07969, 0.3728, 0.004164, 0.2261, 0.7554, 0.07127, 0.1703, 0.8245, 0.06831, 0.7839, 0.5799, 0.8675, 0.542, 0.9213, 0.5394, 0.8448, 0.9225, 0.905, 0.06303, 0.1045, 0.1008, 0.09349, 0.0664, 0.1059, 0.08879, 0.01526, 0.04114, 0.05023, 0.03306, 0.01495, 0.04751, 0.0416, 0.9656, 0.9463, 0.9599, 0.979, 0.9845, 0.9385, 0.9607]): _vg.add([_i], _w, 'REPLACE')
_vg = ob_cylinder.vertex_groups.new(name='LowerLeg.L')
for _i, _w in zip([27, 28, 29, 30, 31, 32, 33, 34, 35, 36, 37, 38, 39, 40, 44, 46, 47, 48, 49, 58, 59, 60, 61, 62, 64, 69, 70, 71, 72, 73, 74, 75, 76, 77, 78, 79, 80, 81, 82, 83, 84, 85, 86, 87, 88, 89, 90, 91, 92, 93, 94, 95, 96, 97, 98, 99, 100, 101, 102, 103, 104, 105, 106, 107, 108, 109, 110, 111, 112, 113, 114, 115, 116, 117, 119, 338, 339, 340, 341, 348, 349, 350, 351, 352, 353, 354, 355, 356, 357, 358, 359, 360, 361, 393, 394, 396, 397, 398, 399, 404, 405, 406, 407, 412, 413, 415, 416, 417, 418, 419, 420, 421, 422, 423, 424, 425, 426, 427, 428, 429, 430, 431, 432, 433, 434, 435], [0.1317, 0.4575, 0.07715, 0.4595, 0.1523, 0.07491, 0.09181, 0.5017, 0.1716, 0.5922, 0.1137, 0.1631, 0.597, 0.5118, 0.04751, 0.07028, 0.02506, 0.05968, 0.06137, 0.1463, 0.1461, 0.1237, 0.1153, 0.04251, 0.05413, 0.9006, 0.9032, 0.9523, 0.9552, 0.9454, 0.9259, 0.9297, 0.9344, 0.8933, 0.8976, 0.9036, 0.9305, 0.8923, 0.9094, 0.6476, 0.8547, 0.7925, 0.6897, 0.8319, 0.8383, 0.7258, 0.3116, 0.698, 0.6381, 0.4313, 0.6543, 0.6921, 0.4296, 0.9433, 0.9696, 0.9557, 0.9427, 0.9666, 0.9658, 0.9554, 0.9711, 0.9686, 0.9694, 0.9655, 0.9679, 0.97, 0.9692, 0.9612, 0.9487, 0.9461, 0.9506, 0.9593, 0.947, 0.9501, 0.01295, 0.8547, 0.7925, 0.8319, 0.8383, 0.9556, 0.9698, 0.9624, 0.9569, 0.9676, 0.9676, 0.9604, 0.9495, 0.9697, 0.9591, 0.9498, 0.9671, 0.9667, 0.9579, 0.3717, 0.3178, 0.3691, 0.3085, 0.1071, 0.1086, 0.1082, 0.08139, 0.02126, 0.03959, 0.103, 0.09254, 0.5605, 0.7431, 0.7652, 0.5777, 0.4796, 0.7763, 0.7153, 0.7951, 0.8921, 0.8919, 0.8277, 0.7754, 0.9049, 0.8592, 0.2126, 0.6475, 0.5699, 0.3014, 0.583, 0.6422, 0.2964]): _vg.add([_i], _w, 'REPLACE')
_vg = ob_cylinder.vertex_groups.new(name='Foot.L')
for _i, _w in zip([34, 35, 36, 37, 38, 39, 40, 41, 42, 43, 44, 45, 46, 47, 48, 49, 50, 51, 53, 54, 55, 56, 57, 58, 59, 60, 61, 62, 63, 64, 65, 66, 67, 68, 69, 70, 71, 72, 73, 74, 75, 83, 84, 85, 86, 87, 88, 89, 90, 91, 92, 93, 94, 95, 96, 97, 99, 100, 102, 103, 338, 339, 340, 341, 348, 350, 351, 353, 354, 355, 357, 358, 360, 361, 393, 394, 395, 396, 397, 398, 399, 400, 401, 402, 403, 404, 405, 406, 407, 408, 409, 410, 411, 412, 413, 414, 415, 416, 417, 418, 419, 420, 421, 422, 423, 424, 425, 426, 427, 428, 429, 430, 431, 432, 433, 434, 435], [0.492, 0.8193, 0.4036, 0.8781, 0.8209, 0.3983, 0.477, 0.1961, 0.05592, 0.1185, 0.9004, 0.8635, 0.9251, 0.7139, 0.9848, 0.8396, 0.03333, 0.05321, 0.8522, 0.8926, 0.7435, 0.3532, 0.2699, 0.8461, 0.8451, 0.8318, 0.864, 0.9193, 0.06791, 0.8523, 0.0998, 0.02314, 0.7953, 0.3855, 0.09563, 0.09226, 0.03275, 0.02871, 0.05028, 0.07037, 0.06433, 0.3493, 0.1435, 0.2053, 0.3075, 0.1653, 0.16, 0.2705, 0.6837, 0.2994, 0.3587, 0.5642, 0.3405, 0.3056, 0.5632, 0.04967, 0.02749, 0.05206, 0.00459, 0.01901, 0.1435, 0.2053, 0.1653, 0.16, 0.02483, 0.01374, 0.02603, 0.002295, 0.009505, 0.03725, 0.02062, 0.03905, 0.003443, 0.01426, 0.6222, 0.6544, 0.09322, 0.6244, 0.678, 0.8693, 0.8366, 0.1479, 0.03953, 0.8238, 0.5645, 0.8851, 0.8822, 0.8914, 0.7831, 0.06657, 0.01157, 0.5742, 0.3277, 0.9154, 0.8357, 0.06056, 0.4358, 0.2529, 0.2328, 0.4169, 0.5165, 0.2215, 0.282, 0.2015, 0.09901, 0.1051, 0.1674, 0.2208, 0.08613, 0.1378, 0.7809, 0.3489, 0.4253, 0.6917, 0.4087, 0.3546, 0.692]): _vg.add([_i], _w, 'REPLACE')
_vg = ob_cylinder.vertex_groups.new(name='Toes.L')
for _i, _w in zip([41, 42, 43, 44, 45, 47, 49, 50, 51, 52, 53, 54, 55, 56, 57, 60, 62, 63, 64, 65, 66, 67, 68, 394, 395, 398, 399, 400, 401, 402, 403, 405, 406, 407, 408, 409, 410, 411, 413, 414], [0.8012, 0.9434, 0.8799, 0.05078, 0.1152, 0.2486, 0.09897, 0.958, 0.948, 0.9909, 0.1349, 0.09808, 0.2428, 0.6406, 0.7193, 0.03882, 0.01882, 0.9315, 0.09355, 0.899, 0.963, 0.1965, 0.6057, 0.01941, 0.9057, 0.009411, 0.04677, 0.8501, 0.9532, 0.1657, 0.4242, 0.02539, 0.067, 0.1711, 0.9285, 0.977, 0.4186, 0.6625, 0.0689, 0.9398]): _vg.add([_i], _w, 'REPLACE')
_vg = ob_cylinder.vertex_groups.new(name='UpperLeg.R')
_vg = ob_cylinder.vertex_groups.new(name='LowerLeg.R')
_vg = ob_cylinder.vertex_groups.new(name='Foot.R')
_vg = ob_cylinder.vertex_groups.new(name='Toes.R')
_m = ob_cylinder.modifiers.new('Mirror', 'MIRROR')
_m.use_axis = (False, True, False)
_m.use_clip = True
_m = ob_cylinder.modifiers.new('Armature', 'ARMATURE')
_m.object = ob_armature
_m = ob_cylinder.modifiers.new('Subdivision', 'SUBSURF')
ob_armature.location = (0.0, 0.0, 0.0)
ob_armature.rotation_euler = (0.0, -0.0, -1.571)
ob_armature.show_in_front = True

# ---- collection membership
col_collection.objects.link(ob_cylinder)
col_collection.objects.link(ob_armature)

# ---- scene / render settings (as saved in the file)
scene.frame_start = 1; scene.frame_end = 19; scene.frame_set(5)
scene.render.engine = 'BLENDER_EEVEE_NEXT'
scene.cycles.use_denoising = False
scene.cycles.samples = 128
scene.cycles.sampling_pattern = 'TABULATED_SOBOL'
scene.cycles.use_adaptive_sampling = False
scene.cycles.use_light_tree = False
scene.view_settings.view_transform = 'Standard'
bpy.context.view_layer.update()

# ---- added for rendering (the .blend has no active camera and no usable light): camera, sun
cam_auto = bpy.data.cameras.new('AutoCamera')
cam_auto.lens = 50.0
cam_auto.sensor_width = 36.0
cam_auto.clip_end = 1000.0
ob_auto_camera = bpy.data.objects.new('AutoCamera', cam_auto)
scene.collection.objects.link(ob_auto_camera)
ob_auto_camera.location = (10.117, -12.4823, 13.2198)
ob_auto_camera.rotation_euler = (1.09748, -7.21219e-08, 0.694738)
scene.camera = ob_auto_camera
light_auto_sun = bpy.data.lights.new('AutoSun', 'SUN')
light_auto_sun.energy = 3.0
light_auto_sun.angle = 0.0523599
ob_auto_sun = bpy.data.objects.new('AutoSun', light_auto_sun)
scene.collection.objects.link(ob_auto_sun)
ob_auto_sun.rotation_euler = (0.872665, 0.174533, 0.523599)
bpy.context.view_layer.update()

